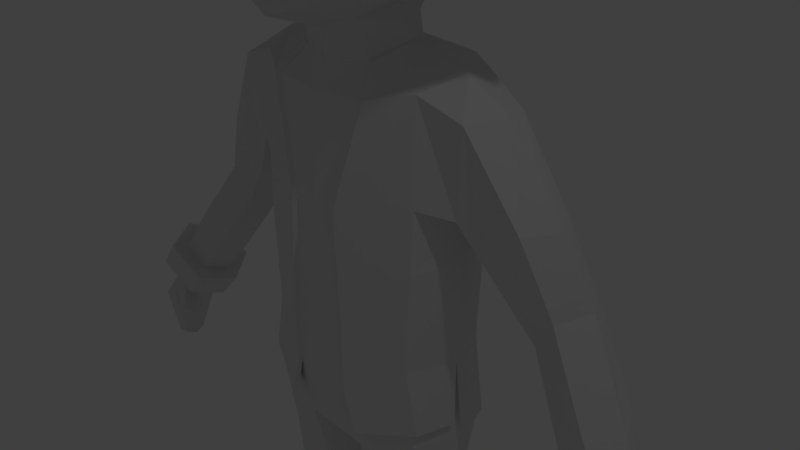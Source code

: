 # Source: character01_m_.blend  (saved by Blender 2.78.0; exported with 4.5.12 LTS)
import bpy
from mathutils import Matrix  # noqa: F401  (used for matrix-valued properties, if any)

bpy.ops.wm.read_factory_settings(use_empty=True)
scene = bpy.context.scene
scene.name = 'Scene'

# ---- collections
col_collection_1 = bpy.data.collections.new('Collection 1'); scene.collection.children.link(col_collection_1)

# ---- world
world_world = bpy.data.worlds.new('World'); scene.world = world_world
world_world.color = (0.05088, 0.05088, 0.05088)
world_world.use_sun_shadow = False
world_world.sun_shadow_jitter_overblur = 0.0
world_world.cycles.sampling_method = 'MANUAL'

# ---- cameras
cam_camera = bpy.data.cameras.new('Camera')
cam_camera.clip_end = 100.0
cam_camera.lens = 35.0
cam_camera.sensor_width = 32.0
cam_camera.sensor_height = 18.0
cam_camera.ortho_scale = 7.314
cam_camera.dof.focus_distance = 0.0
cam_camera.dof.aperture_fstop = 128.0

# ---- lights
light_lamp = bpy.data.lights.new('Lamp', 'POINT')
light_lamp.transmission_factor = 0.0
light_lamp.cutoff_distance = 30.0
light_lamp.energy = 100.0
light_lamp.shadow_buffer_clip_start = 1.001
light_lamp.shadow_soft_size = 0.1
light_lamp.shadow_maximum_resolution = 0.006
light_lamp.use_absolute_resolution = True

# ---- meshes
me_cube = bpy.data.meshes.new('Cube')
me_cube.from_pydata([(0.6905, 1.403, 5.603), (1.609, 0.5771, 5.591), (1.642, -1.005, 5.562), (0.7845, -1.642, 5.543), (0.743, 0.6491, 6.568), (0.7705, -0.8499, 6.493), (0.7034, 1.412, 4.843), (1.735, 0.03527, 4.586), (1.732, -0.06588, 5.624), (1.587, -0.9912, 5.148), (0.5356, -1.672, 5.1), (0.8065, -0.07938, 6.633), (0.6733, 1.191, 6.242), (1.266, 1.098, 5.553), (1.331, 0.5883, 6.228), (1.374, -0.7785, 6.172), (1.314, -1.408, 5.498), (0.7158, -1.455, 6.1), (1.833, -0.1647, 4.867), (1.287, 1.099, 4.842), (1.441, -0.076, 6.285), (1.174, -1.458, 5.118), (1.164, -1.206, 5.957), (1.115, 0.9869, 6.037), (0.7034, 1.361, 4.202), (1.622, 0.418, 4.262), (1.287, 1.008, 4.206), (0.7049, 1.109, 3.704), (1.397, 0.6257, 3.952), (1.241, 0.8288, 3.81), (-0.6905, 1.403, 5.603), (-1.674, 0.5771, 5.591), (-1.804, -0.3995, 5.488), (-0.723, -1.648, 5.523), (-0.743, 0.6491, 6.568), (-0.7705, -0.8499, 6.493), (3.731e-06, 1.64, 5.696), (-0.7034, 1.412, 4.843), (-1.74, 0.03527, 4.586), (-1.732, -0.06588, 5.624), (-1.635, -0.7667, 4.76), (-0.4908, -1.711, 4.989), (3.731e-06, -1.811, 5.594), (3.731e-06, 0.7349, 6.759), (3.731e-06, -0.9356, 6.669), (-0.8065, -0.07938, 6.633), (-0.6733, 1.191, 6.242), (-1.265, 1.098, 5.553), (-1.331, 0.5883, 6.228), (-1.374, -0.7785, 6.172), (-1.314, -1.315, 5.498), (-0.7158, -1.435, 6.128), (3.731e-06, 1.671, 4.848), (-1.791, -0.1523, 4.871), (-0.005816, -1.788, 4.996), (3.731e-06, -0.07938, 6.825), (3.731e-06, 1.347, 6.404), (-1.287, 1.099, 4.842), (-1.441, -0.076, 6.285), (-1.316, -1.328, 5.229), (0.0021, -1.598, 6.25), (-1.164, -1.206, 5.957), (-1.115, 0.9869, 6.037), (-0.7034, 1.361, 4.202), (-1.58, 0.418, 4.262), (3.731e-06, 1.6, 4.184), (-1.287, 1.008, 4.206), (-0.6985, 1.081, 3.704), (-1.361, 0.6257, 3.952), (0.005357, 1.211, 3.614), (-1.167, 0.8065, 3.806), (-0.9501, 1.265, 5.58), (-0.9899, -1.561, 5.512), (-1.009, 0.6217, 6.414), (-1.043, -0.8177, 6.348), (-0.9666, 1.271, 4.842), (-0.9435, -1.524, 5.061), (-1.093, -0.07785, 6.476), (-0.8728, 1.099, 6.149), (-0.9183, -1.333, 6.051), (-0.9666, 1.202, 4.204), (-0.9434, 0.9806, 3.759), (-0.3601, 1.496, 5.647), (-0.3771, -1.709, 5.557), (-0.3875, 0.6901, 6.659), (-0.4018, -0.8909, 6.577), (-0.3668, 1.512, 4.845), (-0.4383, -1.679, 5.188), (-0.4206, -0.07938, 6.725), (-0.3511, 1.266, 6.319), (-0.3733, -1.512, 6.194), (-0.3668, 1.476, 4.194), (-0.3632, 1.165, 3.655), (0.3453, 1.501, 5.649), (0.3615, -1.713, 5.559), (0.3715, 0.692, 6.663), (0.3853, -0.8927, 6.581), (0.3517, 1.516, 4.846), (0.4694, -1.684, 4.955), (0.4033, -0.07938, 6.729), (0.3366, 1.269, 6.323), (0.3579, -1.515, 6.197), (0.3517, 1.481, 4.193), (0.3716, 1.186, 3.653), (1.005, 1.236, 5.576), (1.046, -1.54, 5.509), (1.065, 0.6159, 6.382), (1.1, -0.8109, 6.317), (1.022, 1.241, 4.842), (0.9068, -1.547, 5.04), (1.154, -0.07753, 6.443), (0.915, 1.079, 6.13), (0.9611, -1.31, 6.035), (1.022, 1.168, 4.204), (0.9998, 0.9475, 3.746), (1.517, -1.192, 5.538), (0.7497, -1.073, 6.354), (1.43, -1.168, 5.136), (3.731e-06, -1.185, 6.516), (1.294, -0.9409, 6.09), (-1.725, -0.6905, 5.492), (-0.7497, -1.073, 6.354), (-1.514, -1.014, 4.938), (-1.294, -0.9409, 6.09), (-0.9955, -1.013, 6.235), (-0.391, -1.127, 6.431), (0.3749, -1.129, 6.435), (1.047, -1.001, 6.21), (1.433, 0.8448, 5.571), (0.7072, 0.9276, 6.4), (1.644, 0.5819, 4.863), (3.731e-06, 1.049, 6.576), (1.22, 0.793, 6.13), (1.45, 0.721, 4.233), (1.317, 0.7301, 3.879), (-1.433, 0.8448, 5.571), (-0.7072, 0.9276, 6.4), (-1.684, 0.5819, 4.956), (-1.22, 0.793, 6.13), (-1.429, 0.721, 4.233), (-1.269, 0.7301, 3.879), (-0.9388, 0.8669, 6.278), (-0.3688, 0.9859, 6.485), (0.3536, 0.9885, 6.488), (0.9878, 0.854, 6.252), (1.596, 0.01041, 4.59), (1.454, -0.935, 5.155), (0.5043, -1.531, 5.106), (1.689, -0.1794, 4.862), (1.098, -1.335, 5.134), (1.488, 0.3725, 4.286), (0.6475, 0.9895, 3.771), (1.275, 0.5855, 3.997), (1.142, 0.7365, 3.861), (-1.601, 0.02034, 4.597), (-1.496, -0.7288, 4.769), (-0.4539, -1.571, 4.995), (-1.646, -0.1555, 4.869), (-0.009993, -1.643, 5.001), (-1.212, -1.227, 5.232), (-1.45, 0.3636, 4.298), (-0.6407, 1.016, 3.783), (-1.239, 0.5838, 4.002), (0.003597, 1.138, 3.702), (-1.083, 0.7414, 3.868), (-0.8806, -1.393, 5.072), (-0.8698, 0.9083, 3.819), (-0.4161, -1.536, 5.188), (-0.321, 1.08, 3.714), (0.4386, -1.542, 4.958), (0.3089, 1.084, 3.712), (0.8563, -1.412, 5.052), (0.9236, 0.8728, 3.836), (1.32, -1.078, 5.162), (-1.385, -0.9472, 4.943), (1.194, 0.6655, 3.923), (-1.148, 0.6716, 3.933), (2.449, -2.737, 5.424), (3.902, -0.06488, 5.649), (2.449, 2.607, 5.424), (2.449, -2.737, 5.744), (3.902, -0.06488, 5.968), (2.449, 2.607, 5.744), (1.502, -1.59, 5.806), (2.186, -0.06488, 5.806), (1.502, 1.46, 5.806), (0.778, -0.9215, 7.99), (1.162, -0.06488, 7.99), (0.778, 0.7918, 7.99), (1.325, -0.06488, 7.806), (0.8932, 0.8981, 7.806), (0.8932, -1.028, 7.806), (0.6442, -0.7981, 8.118), (0.9733, -0.06488, 8.118), (0.6442, 0.6684, 8.118), (0.3895, -0.563, 8.245), (0.6131, -0.06488, 8.245), (0.3895, 0.4333, 8.245), (1.522, -1.608, 5.402), (2.215, -0.06488, 5.553), (1.522, 1.479, 5.402), (0.7745, -0.9294, 7.155), (1.162, -0.06488, 7.155), (0.7745, 0.7996, 7.155), (1.395, 1.281, 5.996), (1.395, -1.411, 5.996), (1.999, -0.06488, 5.996), (1.612, -0.06488, 6.931), (1.118, 1.035, 6.931), (1.118, -1.165, 6.931), (1.381, 0.5743, 4.243), (1.573, -0.6605, 5.56), (1.386, -0.6145, 4.138), (0.5992, -1.417, 3.996), (0.6926, -1.503, 5.522), (0.5289, 0.5407, 3.442), (0.5289, -0.5975, 3.255), (1.561, 0.5981, 4.875), (1.659, -0.01868, 5.619), (1.574, -0.6354, 4.843), (1.479, -0.01006, 4.192), (0.6875, -1.469, 4.793), (0.5649, -0.01578, 3.341), (0.5308, 1.078, 3.798), (1.088, 1.052, 4.26), (1.069, -0.6494, 3.581), (1.07, 0.5979, 3.777), (1.259, -1.198, 5.498), (1.095, -1.122, 4.075), (0.5323, -1.235, 3.461), (1.671, -0.01006, 4.871), (1.144, -0.01274, 3.676), (1.253, -1.161, 4.81), (0.9206, -1.048, 3.654), (0.9161, 0.9695, 3.911), (0.4286, -0.8297, -1.385), (0.4895, -0.6405, -2.389), (0.4737, 0.9131, -2.194), (0.549, -0.2363, -6.085), (1.175, -0.2144, -6.095), (1.197, 0.5072, -6.095), (0.6044, 0.5072, -6.095), (1.225, 0.495, -3.899), (0.5783, 0.5434, -3.997), (1.218, -0.3024, -3.901), (0.5448, -0.3982, -3.997), (0.5251, 0.6729, -3.205), (1.302, 0.484, -3.075), (1.547, 0.09274, -2.029), (0.162, 0.1357, -2.419), (1.339, 0.1364, -6.095), (0.365, 0.1353, -6.09), (0.2886, 0.02765, -3.996), (1.444, 0.05688, -3.902), (1.537, 0.06191, -3.078), (0.2242, 0.08621, -3.205), (0.4915, -0.4492, -3.206), (1.353, -0.4958, -2.029), (1.295, -0.3606, -3.077), (0.4806, -0.315, -6.085), (1.238, -0.315, -6.095), (1.237, 0.6115, -6.095), (0.5043, 0.6115, -6.095), (1.441, 0.1348, -6.095), (0.2623, 0.1336, -6.089), (0.4613, -0.315, -6.923), (1.226, -0.315, -6.923), (1.246, 0.1347, -6.923), (0.4407, 0.1337, -6.923), (0.3971, -0.8659, -7.177), (1.286, -0.8529, -7.177), (0.3971, -1.514, -7.284), (1.286, -1.514, -7.281), (0.3971, -1.514, -7.655), (1.286, -1.514, -7.655), (0.3971, -0.783, -7.655), (1.286, -0.7864, -7.655), (0.4613, -0.4008, -7.513), (1.226, -0.414, -7.513), (0.4613, -0.06567, -7.382), (1.226, -0.06, -7.382), (0.4613, 0.02782, -7.382), (1.226, 0.02782, -7.382), (0.4613, 0.02782, -7.656), (1.226, 0.02782, -7.656), (0.4613, 0.6994, -7.656), (1.226, 0.6994, -7.656), (0.4613, 0.6964, -7.286), (1.226, 0.6964, -7.292), (0.5272, 0.6115, -6.923), (1.168, 0.6115, -6.923), (4.259, -0.3718, -1.684), (4.352, 0.1091, -1.676), (4.848, -0.2129, -2.365), (4.572, -0.5796, -2.264), (4.795, 0.2087, -2.388), (4.518, 0.3013, -2.464), (4.389, -0.05456, -2.513), (4.381, -0.5173, -2.361), (4.564, -0.3179, -3.098), (4.465, -0.4813, -3.014), (4.511, -0.1544, -3.014), (4.33, -0.1055, -3.014), (4.296, -0.2647, -3.098), (4.306, -0.4498, -3.014), (4.669, -0.1722, -2.125), (4.584, 0.135, -2.102), (4.306, 0.2268, -2.201), (3.962, -0.3368, -2.162), (4.429, -0.4624, -1.987), (4.218, -0.05557, -2.286), (4.035, -0.1521, -2.048), (4.075, -0.3306, -1.927), (4.226, -0.4191, -1.813), (4.328, -0.1789, -2.4), (4.369, -0.4086, -2.295), (4.463, -0.5152, -2.182), (3.794, -0.6003, -2.301), (4.36, -0.4548, -2.01), (4.2, -0.1538, -2.234), (3.987, -0.4456, -2.089), (4.079, -0.4995, -2.019), (4.141, -0.3531, -2.377), (4.166, -0.4931, -2.313), (4.223, -0.5581, -2.244), (4.161, -0.5213, -2.14), (4.063, -0.3378, -2.276), (3.807, -0.6605, -2.26), (3.858, -0.6904, -2.222), (3.893, -0.6093, -2.42), (3.907, -0.6869, -2.384), (3.938, -0.7229, -2.346), (3.846, -0.6762, -2.335), (3.903, -0.7025, -2.288), (3.85, -0.6008, -2.364), (0.522, -0.4601, 3.017), (0.4655, 0.4206, 3.201), (0.6518, 0.01765, 3.114), (0.4869, 0.4492, 2.905), (1.206, 0.4576, -4.212), (0.5953, 0.4973, -4.292), (0.3253, 0.02392, -4.291), (1.404, 0.04804, -4.214), (0.5603, -0.3757, -4.291), (1.197, -0.2941, -4.214), (1.253, 0.5066, -3.726), (1.246, -0.3272, -3.729), (0.5567, 0.5867, -3.834), (1.482, 0.05743, -3.729), (0.2551, 0.03867, -3.834), (0.5221, -0.4247, -3.835), (0.6676, 0.0484, 2.932), (1.195, -0.4958, -0.9162), (0.7425, -0.6865, 2.427), (0.4304, -0.8297, -0.4105), (0.3516, -0.8297, 1.063), (1.359, 0.6809, -2.026), (3.996, -0.3247, -1.867), (4.428, -0.135, -1.69), (4.044, 0.1918, -1.868), (3.969, -0.05567, -1.969), (0.5219, -0.4126, 2.772), (0.7271, 0.04109, 2.927), (0.8824, 0.0857, 2.886), (0.8741, 0.9166, 2.697), (1.297, 0.7743, 2.56), (1.546, 0.09113, 0.4651), (1.301, -0.5326, 0.4682), (1.487, 0.09957, -0.9158), (1.25, 0.7157, -0.9136), (1.309, 0.7151, 0.4646), (1.24, -0.535, -0.9178), (0.5879, 1.055, -0.412), (0.5824, 1.045, -1.388), (1.342, 0.9863, 1.412), (1.508, 0.1089, 2.742), (1.274, -0.4359, 2.572), (1.551, 0.3236, 0.9773), (1.326, -0.4979, 1.271), (0.5197, 1.112, 1.835), (0.7719, -0.7306, 2.454), (0.4646, -0.8783, -0.4111), (0.3845, -0.8792, 1.064), (0.4803, 0.976, -2.2), (0.4632, -0.8781, -1.386), (1.603, 0.1123, -2.023), (1.404, 0.7207, -2.026), (3.286, -0.2104, -0.9805), (4.395, 0.1479, -1.663), (1.884, -0.363, 2.37), (3.361, 0.5825, -0.9365), (1.878, 0.3109, 0.9486), (3.737, 0.4754, -0.6392), (2.08, 0.1163, 2.404), (3.052, -0.08003, 0.2282), (2.962, -0.04047, 0.361), (2.623, 0.8175, 0.1494), (2.742, 0.8279, 0.002467), (2.791, 0.4394, -0.4227), (2.707, 0.4759, -0.2863), (2.906, 0.7121, 0.5588), (3.0, 0.7239, 0.3693), (3.31, 0.2913, 0.3298), (3.208, 0.33, 0.4785), (2.691, 0.03844, -0.06777), (2.555, -0.1833, 1.281), (2.166, 0.3883, 0.3581), (2.805, 0.2262, 1.321), (1.75, 0.7561, 1.346), (1.871, 0.6134, 2.306), (1.746, -0.2704, 1.212), (2.588, 0.005101, 0.06679), (0.5112, 0.4664, 2.889), (0.5836, -0.4378, 2.762), (2.193, 0.7717, 0.6957), (2.553, 0.6601, 1.261), (2.882, -0.07055, 0.5486), (2.595, 0.4548, -0.1559), (3.127, 0.3059, 0.6517), (2.153, -0.09774, 0.6016), (2.773, 0.0005886, -0.1975), (2.833, 0.7955, -0.1403), (3.114, 0.6884, 0.2217), (3.627, -0.2872, -0.6197), (3.292, 0.2234, -1.195), (3.897, 0.08589, -0.5826), (1.379, -0.4717, -1.773), (1.534, -0.02066, -1.749), (0.6081, -0.7981, -1.99), (1.591, -0.01414, -1.749), (0.6431, -0.8538, -1.993), (1.436, -0.5199, -1.771), (4.26, -0.431, -1.637), (3.697, -0.3146, -1.536), (3.96, -0.3672, -1.886), (4.033, 0.2433, -1.896), (3.96, -0.3672, -1.886), (4.412, -0.1343, -1.632), (4.267, -0.431, -1.665), (3.911, -0.05021, -1.985), (3.814, 0.3432, -1.567), (4.149, 0.2684, -1.364), (4.062, -0.3785, -1.285), (3.632, 0.04743, -1.673), (4.267, -0.05901, -1.218), (3.552, -0.5138, -1.607), (3.79, -0.561, -1.946), (4.653, -0.1696, -1.436), (4.348, -0.6539, -1.559), (4.547, 0.3402, -1.614), (3.966, 0.4848, -1.988), (3.7, -0.03043, -2.13), (3.799, 0.5573, -1.625), (4.332, 0.4455, -1.31), (4.118, -0.6118, -1.199), (3.442, 0.1008, -1.781), (4.464, -0.08532, -1.098), (0.5804, 0.9852, -1.39), (1.428, 0.09274, -0.9167), (1.231, 0.6836, -0.9333), (-0.009772, 3.677, 5.427), (-0.009772, -3.807, 5.605), (-2.468, -2.737, 5.424), (-3.921, -0.06488, 5.649), (-2.468, 2.607, 5.424), (-0.009772, 3.677, 5.743), (-0.009772, -3.807, 5.921), (-2.468, -2.737, 5.744), (-3.921, -0.06488, 5.968), (-2.468, 2.607, 5.744), (-0.009772, 2.092, 5.806), (-0.009772, -2.221, 5.806), (-1.521, -1.59, 5.806), (-2.206, -0.06488, 5.806), (-1.521, 1.46, 5.806), (-0.009772, 1.147, 7.99), (-0.009772, -1.276, 7.99), (-0.7975, -0.9215, 7.99), (-1.182, -0.06488, 7.99), (-0.7975, 0.7918, 7.99), (-1.345, -0.06488, 7.806), (-0.9127, 0.8981, 7.806), (-0.009772, -1.427, 7.806), (-0.9127, -1.028, 7.806), (-0.009772, 1.297, 7.806), (-0.009772, 0.9721, 8.118), (-0.009772, -1.102, 8.118), (-0.6638, -0.7981, 8.118), (-0.9929, -0.06488, 8.118), (-0.6638, 0.6684, 8.118), (-0.009772, 0.6396, 8.245), (-0.009772, -0.7693, 8.245), (-0.4091, -0.563, 8.245), (-0.6326, -0.06488, 8.245), (-0.4091, 0.4333, 8.245), (-0.009772, 2.118, 5.402), (-0.009772, -2.248, 5.506), (-1.542, -1.608, 5.402), (-2.235, -0.06488, 5.553), (-1.542, 1.479, 5.402), (-0.009772, 1.158, 7.155), (-0.009772, -1.287, 7.155), (-0.794, -0.9294, 7.155), (-1.182, -0.06488, 7.155), (-0.794, 0.7996, 7.155), (-1.415, 1.281, 5.996), (-1.415, -1.411, 5.996), (-2.019, -0.06488, 5.996), (-0.009772, -1.968, 5.996), (-0.009772, 1.838, 5.996), (-1.632, -0.06488, 6.931), (-0.009772, -1.62, 6.931), (-0.009772, 1.491, 6.931), (-1.138, 1.035, 6.931), (-1.138, -1.165, 6.931), (-1.381, 0.5743, 4.243), (-1.573, -0.6605, 5.56), (-1.386, -0.6145, 4.138), (-0.5992, -1.417, 3.996), (-0.6926, -1.503, 5.522), (-0.5289, 0.5407, 3.442), (-0.5289, -0.5975, 3.255), (-1.561, 0.5981, 4.875), (-1.659, -0.01868, 5.619), (-1.574, -0.6354, 4.843), (-1.479, -0.01006, 4.192), (-0.6875, -1.469, 4.793), (0.0, -1.691, 5.59), (0.0, -1.604, 3.909), (0.0, 0.6127, 3.277), (-0.5649, -0.01578, 3.341), (0.0, -0.6695, 3.091), (-0.5308, 1.078, 3.798), (-1.088, 1.052, 4.26), (-1.069, -0.6494, 3.581), (-1.07, 0.5979, 3.777), (-1.259, -1.198, 5.498), (-1.095, -1.122, 4.075), (-0.5323, -1.235, 3.461), (-1.671, -0.01006, 4.871), (0.0, -1.668, 4.784), (0.0, 1.218, 3.637), (-1.144, -0.01274, 3.676), (-1.253, -1.161, 4.81), (0.0, -1.356, 3.311), (-0.9206, -1.048, 3.654), (-0.9161, 0.9695, 3.911), (0.0, -0.8283, -1.385), (0.0, -0.8283, -0.4104), (0.0, -0.772, 2.408), (0.0, -0.8283, 1.063), (-0.4286, -0.8297, -1.385), (0.0, 0.9097, -2.204), (0.0, -0.7287, -2.268), (-0.4895, -0.6405, -2.389), (-0.4737, 0.9131, -2.194), (-0.549, -0.2363, -6.085), (-1.175, -0.2144, -6.095), (-1.197, 0.5072, -6.095), (-0.6044, 0.5072, -6.095), (-1.225, 0.495, -3.899), (-0.5783, 0.5434, -3.997), (-1.218, -0.3024, -3.901), (-0.5448, -0.3982, -3.997), (-0.5251, 0.6729, -3.205), (-1.302, 0.484, -3.075), (-1.547, 0.09274, -2.029), (0.0, 0.1357, -2.3), (-0.162, 0.1357, -2.419), (-1.339, 0.1364, -6.095), (-0.365, 0.1353, -6.09), (-0.2886, 0.02765, -3.996), (-1.444, 0.05688, -3.902), (-1.537, 0.06191, -3.078), (-0.2242, 0.08621, -3.205), (-0.4915, -0.4492, -3.206), (-1.353, -0.4958, -2.029), (-1.295, -0.3606, -3.077), (-0.4806, -0.315, -6.085), (-1.238, -0.315, -6.095), (-1.237, 0.6115, -6.095), (-0.5043, 0.6115, -6.095), (-1.441, 0.1348, -6.095), (-0.2623, 0.1336, -6.089), (-0.4613, -0.315, -6.923), (-1.226, -0.315, -6.923), (-1.246, 0.1347, -6.923), (-0.4407, 0.1337, -6.923), (-0.3971, -0.8659, -7.177), (-1.286, -0.8529, -7.177), (-0.3971, -1.514, -7.284), (-1.286, -1.514, -7.281), (-0.3971, -1.514, -7.655), (-1.286, -1.514, -7.655), (-0.3971, -0.783, -7.655), (-1.286, -0.7864, -7.655), (-0.4613, -0.4008, -7.513), (-1.226, -0.414, -7.513), (-0.4613, -0.06567, -7.382), (-1.226, -0.06, -7.382), (-0.4613, 0.02782, -7.382), (-1.226, 0.02782, -7.382), (-0.4613, 0.02782, -7.656), (-1.226, 0.02782, -7.656), (-0.4613, 0.6994, -7.656), (-1.226, 0.6994, -7.656), (-0.4613, 0.6964, -7.286), (-1.226, 0.6964, -7.292), (-0.5272, 0.6115, -6.923), (-1.168, 0.6115, -6.923), (-4.259, -0.3718, -1.684), (-4.352, 0.1091, -1.676), (-4.848, -0.2129, -2.365), (-4.572, -0.5796, -2.264), (-4.795, 0.2087, -2.388), (-4.518, 0.3013, -2.464), (-4.389, -0.05456, -2.513), (-4.381, -0.5173, -2.361), (-4.564, -0.3179, -3.098), (-4.465, -0.4813, -3.014), (-4.511, -0.1544, -3.014), (-4.33, -0.1055, -3.014), (-4.296, -0.2647, -3.098), (-4.306, -0.4498, -3.014), (-4.669, -0.1722, -2.125), (-4.584, 0.135, -2.102), (-4.306, 0.2268, -2.201), (-3.962, -0.3368, -2.162), (-4.429, -0.4624, -1.987), (-4.218, -0.05557, -2.286), (-4.035, -0.1521, -2.048), (-4.075, -0.3306, -1.927), (-4.226, -0.4191, -1.813), (-4.328, -0.1789, -2.4), (-4.369, -0.4086, -2.295), (-4.463, -0.5152, -2.182), (-3.794, -0.6003, -2.301), (-4.36, -0.4548, -2.01), (-4.2, -0.1538, -2.234), (-3.987, -0.4456, -2.089), (-4.079, -0.4995, -2.019), (-4.141, -0.3531, -2.377), (-4.166, -0.4931, -2.313), (-4.223, -0.5581, -2.244), (-4.161, -0.5213, -2.14), (-4.063, -0.3378, -2.276), (-3.807, -0.6605, -2.26), (-3.858, -0.6904, -2.222), (-3.893, -0.6093, -2.42), (-3.907, -0.6869, -2.384), (-3.938, -0.7229, -2.346), (-3.846, -0.6762, -2.335), (-3.903, -0.7025, -2.288), (-3.85, -0.6008, -2.364), (0.0, -0.6414, 3.018), (-0.522, -0.4601, 3.017), (0.0, 0.5607, 3.211), (-0.4655, 0.4206, 3.201), (-0.6518, 0.01765, 3.114), (-0.4869, 0.4492, 2.905), (0.0, -0.5805, 2.766), (-1.206, 0.4576, -4.212), (-0.5953, 0.4973, -4.292), (-0.3253, 0.02392, -4.291), (-1.404, 0.04804, -4.214), (-0.5603, -0.3757, -4.291), (-1.197, -0.2941, -4.214), (-1.253, 0.5066, -3.726), (-1.246, -0.3272, -3.729), (-0.5567, 0.5867, -3.834), (-1.482, 0.05743, -3.729), (-0.2551, 0.03867, -3.834), (-0.5221, -0.4247, -3.835), (-0.6676, 0.0484, 2.932), (-1.195, -0.4958, -0.9162), (-0.7425, -0.6865, 2.427), (-0.4304, -0.8297, -0.4105), (-0.3516, -0.8297, 1.063), (-1.359, 0.6809, -2.026), (-3.996, -0.3247, -1.867), (-4.428, -0.135, -1.69), (-4.044, 0.1918, -1.868), (-3.969, -0.05567, -1.969), (-0.5219, -0.4126, 2.772), (0.0, 0.5884, 2.911), (0.0, 1.056, -0.411), (0.0, 1.048, -1.386), (-0.7271, 0.04109, 2.927), (-0.8824, 0.0857, 2.886), (-0.8741, 0.9166, 2.697), (-1.297, 0.7743, 2.56), (-1.546, 0.09113, 0.4651), (-1.301, -0.5326, 0.4682), (-1.487, 0.09957, -0.9158), (-1.25, 0.7157, -0.9136), (-1.309, 0.7151, 0.4646), (-1.24, -0.535, -0.9178), (-0.5879, 1.055, -0.412), (-0.5824, 1.045, -1.388), (-1.342, 0.9863, 1.412), (-1.508, 0.1089, 2.742), (-1.274, -0.4359, 2.572), (0.0, 1.116, 1.836), (0.0, 0.9558, 2.675), (-1.551, 0.3236, 0.9773), (-1.326, -0.4979, 1.271), (-0.5197, 1.112, 1.835), (-0.7719, -0.7306, 2.454), (-0.4646, -0.8783, -0.4111), (-0.3845, -0.8792, 1.064), (-0.4803, 0.976, -2.2), (-0.4632, -0.8781, -1.386), (-1.603, 0.1123, -2.023), (-1.404, 0.7207, -2.026), (0.0, 0.9776, -2.209), (-3.286, -0.2104, -0.9805), (-4.395, 0.1479, -1.663), (-1.884, -0.363, 2.37), (-3.361, 0.5825, -0.9365), (-1.878, 0.3109, 0.9486), (-3.737, 0.4754, -0.6392), (-2.08, 0.1163, 2.404), (-3.052, -0.08003, 0.2282), (-2.962, -0.04047, 0.361), (-2.623, 0.8175, 0.1494), (-2.742, 0.8279, 0.002467), (-2.791, 0.4394, -0.4227), (-2.707, 0.4759, -0.2863), (-2.906, 0.7121, 0.5588), (-3.0, 0.7239, 0.3693), (-3.31, 0.2913, 0.3298), (-3.208, 0.33, 0.4785), (-2.691, 0.03844, -0.06777), (-2.555, -0.1833, 1.281), (-2.166, 0.3883, 0.3581), (-2.805, 0.2262, 1.321), (-1.75, 0.7561, 1.346), (-1.871, 0.6134, 2.306), (-1.746, -0.2704, 1.212), (-2.588, 0.005101, 0.06679), (-0.5112, 0.4664, 2.889), (-0.5836, -0.4378, 2.762), (0.0, 0.6118, 2.894), (-2.193, 0.7717, 0.6957), (-2.553, 0.6601, 1.261), (-2.882, -0.07055, 0.5486), (-2.595, 0.4548, -0.1559), (-3.127, 0.3059, 0.6517), (-2.153, -0.09774, 0.6016), (-2.773, 0.0005886, -0.1975), (-2.833, 0.7955, -0.1403), (-3.114, 0.6884, 0.2217), (-3.627, -0.2872, -0.6197), (-3.292, 0.2234, -1.195), (-3.897, 0.08589, -0.5826), (-1.379, -0.4717, -1.773), (-1.534, -0.02066, -1.749), (-0.6081, -0.7981, -1.99), (-1.591, -0.01414, -1.749), (-0.6431, -0.8538, -1.993), (-1.436, -0.5199, -1.771), (-4.26, -0.431, -1.637), (-3.697, -0.3146, -1.536), (-3.96, -0.3672, -1.886), (-4.033, 0.2433, -1.896), (-3.96, -0.3672, -1.886), (-4.412, -0.1343, -1.632), (-4.267, -0.431, -1.665), (-3.911, -0.05021, -1.985), (-3.814, 0.3432, -1.567), (-4.149, 0.2684, -1.364), (-4.062, -0.3785, -1.285), (-3.632, 0.04743, -1.673), (-4.267, -0.05901, -1.218), (-3.552, -0.5138, -1.607), (-3.79, -0.561, -1.946), (-4.653, -0.1696, -1.436), (-4.348, -0.6539, -1.559), (-4.547, 0.3402, -1.614), (-3.966, 0.4848, -1.988), (-3.7, -0.03043, -2.13), (-3.799, 0.5573, -1.625), (-4.332, 0.4455, -1.31), (-4.118, -0.6118, -1.199), (-3.442, 0.1008, -1.781), (-4.464, -0.08532, -1.098), (-0.5804, 0.9852, -1.39), (-1.428, 0.09274, -0.9167), (-1.231, 0.6836, -0.9333), (0.0, 0.9928, -1.388)], [(352, 371), (369, 459), (373, 457), (686, 789), (674, 696), (694, 788), (698, 786)], [(93, 97, 52, 36), (93, 36, 56, 100), (104, 111, 23, 13), (104, 13, 19, 108), (1, 8, 18, 7), (128, 130, 19, 13), (128, 13, 23, 132), (1, 14, 20, 8), (2, 9, 18, 8), (2, 8, 20, 15), (115, 119, 22, 16), (115, 16, 21, 117), (94, 42, 54, 98), (105, 109, 21, 16), (105, 16, 22, 112), (94, 101, 60, 42), (95, 43, 55, 99), (110, 20, 14, 106), (144, 132, 23, 111), (143, 100, 56, 131), (96, 99, 55, 44), (126, 118, 60, 101), (127, 112, 22, 119), (107, 110, 11, 5), (130, 7, 25, 133), (108, 19, 26, 113), (97, 6, 24, 102), (133, 25, 28, 134), (113, 26, 29, 114), (102, 24, 27, 103), (82, 36, 52, 86), (82, 89, 56, 36), (71, 47, 62, 78), (71, 75, 57, 47), (31, 38, 53, 39), (135, 47, 57, 137), (135, 138, 62, 47), (31, 39, 58, 48), (32, 39, 53, 40), (32, 49, 58, 39), (120, 50, 61, 123), (120, 122, 59, 50), (83, 87, 54, 42), (72, 50, 59, 76), (72, 79, 61, 50), (83, 42, 60, 90), (84, 88, 55, 43), (77, 73, 48, 58), (141, 78, 62, 138), (142, 131, 56, 89), (85, 44, 55, 88), (125, 90, 60, 118), (124, 123, 61, 79), (74, 35, 45, 77), (137, 139, 64, 38), (75, 80, 66, 57), (86, 91, 63, 37), (139, 140, 68, 64), (80, 81, 70, 66), (91, 92, 67, 63), (63, 67, 81, 80), (37, 63, 80, 75), (49, 74, 77, 58), (121, 124, 79, 51), (136, 46, 78, 141), (45, 34, 73, 77), (33, 51, 79, 72), (33, 72, 76, 41), (30, 37, 75, 71), (30, 71, 78, 46), (65, 69, 92, 91), (52, 65, 91, 86), (121, 51, 90, 125), (35, 85, 88, 45), (136, 142, 89, 46), (34, 45, 88, 84), (33, 83, 90, 51), (33, 41, 87, 83), (30, 46, 89, 82), (30, 82, 86, 37), (65, 102, 103, 69), (52, 97, 102, 65), (116, 126, 101, 17), (5, 11, 99, 96), (129, 12, 100, 143), (4, 95, 99, 11), (3, 17, 101, 94), (3, 94, 98, 10), (0, 93, 100, 12), (0, 6, 97, 93), (24, 113, 114, 27), (6, 108, 113, 24), (15, 20, 110, 107), (116, 17, 112, 127), (129, 144, 111, 12), (11, 110, 106, 4), (3, 105, 112, 17), (3, 10, 109, 105), (0, 104, 108, 6), (0, 12, 111, 104), (5, 116, 127, 107), (5, 96, 126, 116), (35, 121, 125, 85), (35, 74, 124, 121), (74, 49, 123, 124), (85, 125, 118, 44), (32, 40, 122, 120), (32, 120, 123, 49), (107, 127, 119, 15), (96, 44, 118, 126), (2, 115, 117, 9), (2, 15, 119, 115), (4, 106, 144, 129), (4, 129, 143, 95), (34, 84, 142, 136), (34, 136, 141, 73), (66, 70, 140, 139), (57, 66, 139, 137), (84, 43, 131, 142), (73, 141, 138, 48), (31, 48, 138, 135), (31, 135, 137, 38), (26, 133, 134, 29), (19, 130, 133, 26), (95, 143, 131, 43), (106, 14, 132, 144), (1, 128, 132, 14), (1, 7, 130, 128), (76, 165, 156, 41), (18, 148, 145, 7), (117, 173, 146, 9), (114, 172, 151, 27), (38, 154, 157, 53), (54, 158, 169, 98), (92, 168, 161, 67), (28, 152, 175, 134), (81, 166, 164, 70), (9, 146, 148, 18), (70, 164, 176, 140), (7, 145, 150, 25), (67, 161, 166, 81), (53, 157, 155, 40), (21, 149, 173, 117), (68, 162, 160, 64), (40, 155, 174, 122), (122, 174, 159, 59), (98, 169, 147, 10), (103, 170, 163, 69), (41, 156, 167, 87), (109, 171, 149, 21), (87, 167, 158, 54), (59, 159, 165, 76), (27, 151, 170, 103), (140, 176, 162, 68), (10, 147, 171, 109), (29, 153, 172, 114), (134, 175, 153, 29), (25, 150, 152, 28), (69, 163, 168, 92), (64, 160, 154, 38), (179, 182, 181, 178), (177, 180, 466, 461), (460, 465, 182, 179), (178, 181, 180, 177), (180, 183, 471, 466), (465, 470, 185, 182), (181, 184, 183, 180), (182, 185, 184, 181), (190, 188, 187, 189), (191, 186, 476, 482), (484, 475, 188, 190), (189, 187, 186, 191), (207, 189, 191, 209), (512, 484, 190, 208), (209, 191, 482, 511), (208, 190, 189, 207), (187, 193, 192, 186), (188, 194, 193, 187), (186, 192, 486, 476), (475, 485, 194, 188), (194, 197, 196, 193), (192, 195, 491, 486), (485, 490, 197, 194), (193, 196, 195, 192), (195, 196, 197, 490, 491), (178, 199, 200, 179), (461, 496, 198, 177), (179, 200, 495, 460), (177, 198, 199, 178), (199, 202, 203, 200), (496, 501, 201, 198), (200, 203, 500, 495), (198, 201, 202, 199), (201, 501, 500, 203, 202), (185, 204, 206, 184), (183, 205, 508, 471), (470, 509, 204, 185), (184, 206, 205, 183), (204, 208, 207, 206), (205, 209, 511, 508), (509, 512, 208, 204), (206, 207, 209, 205), (210, 217, 230, 220), (210, 220, 231, 226), (210, 226, 234, 224), (211, 219, 230, 218), (211, 227, 232, 219), (212, 220, 230, 219), (212, 219, 232, 228), (212, 228, 233, 225), (212, 225, 231, 220), (213, 221, 540, 528), (213, 528, 544, 229), (213, 229, 233, 228), (213, 228, 232, 221), (214, 527, 540, 221), (214, 221, 232, 227), (216, 335, 337, 222), (215, 529, 541, 223), (215, 223, 234, 226), (215, 226, 231, 222), (531, 654, 335, 216), (216, 222, 231, 225), (216, 225, 233, 229), (216, 229, 544, 531), (660, 361, 335, 654), (235, 354, 548, 547), (548, 354, 355, 550), (550, 355, 353, 549), (340, 339, 240, 241), (567, 249, 236, 553), (235, 547, 553, 236), (239, 238, 259, 260), (342, 344, 239, 250), (341, 340, 241, 251), (344, 343, 238, 239), (346, 350, 245, 244), (349, 347, 243, 252), (348, 346, 244, 253), (347, 345, 242, 243), (237, 356, 247, 246), (248, 257, 258, 254), (249, 237, 246, 255), (257, 236, 256, 258), (236, 249, 255, 256), (356, 248, 254, 247), (345, 348, 253, 242), (350, 349, 252, 245), (343, 341, 251, 238), (339, 342, 250, 240), (250, 239, 260, 263), (552, 237, 249, 567), (351, 338, 336, 337), (238, 251, 264, 259), (251, 241, 262, 264), (240, 250, 263, 261), (241, 240, 261, 262), (263, 260, 266, 267), (262, 261, 290, 289), (264, 262, 289, 268), (260, 259, 265, 266), (259, 264, 268, 265), (261, 263, 267, 290), (266, 265, 269, 270), (270, 269, 271, 272), (272, 271, 273, 274), (274, 273, 275, 276), (276, 275, 277, 278), (278, 277, 279, 280), (280, 279, 281, 282), (282, 281, 283, 284), (284, 283, 285, 286), (286, 285, 287, 288), (288, 287, 289, 290), (272, 274, 276, 270), (270, 276, 278, 280, 266), (266, 280, 282, 267), (288, 290, 267, 282), (284, 286, 288, 282), (269, 275, 273, 271), (265, 279, 277, 275, 269), (268, 281, 279, 265), (287, 281, 268, 289), (281, 287, 285, 283), (307, 306, 295, 296), (306, 305, 293, 295), (297, 296, 302, 303), (294, 298, 304, 300), (297, 298, 315, 314), (310, 307, 296, 297), (298, 294, 316, 315), (305, 309, 294, 293), (303, 302, 301, 299), (304, 303, 299, 300), (298, 297, 303, 304), (293, 294, 300, 299), (295, 293, 299, 301), (296, 295, 301, 302), (358, 291, 309, 305), (294, 309, 318, 316), (435, 450, 449, 388), (309, 291, 313, 318), (316, 318, 325, 324), (313, 312, 320, 321), (315, 316, 324, 323), (318, 313, 321, 325), (360, 310, 319, 311), (291, 357, 312, 313), (310, 297, 314, 319), (435, 388, 292, 359), (325, 321, 328, 333), (326, 322, 329, 334), (320, 308, 317, 327), (322, 323, 330, 329), (311, 319, 326, 308), (314, 315, 323, 322), (312, 311, 308, 320), (319, 314, 322, 326), (333, 332, 330, 331), (332, 334, 329, 330), (327, 317, 334, 332), (328, 327, 332, 333), (323, 324, 331, 330), (321, 320, 327, 328), (324, 325, 333, 331), (308, 326, 334, 317), (338, 684, 656, 336), (361, 351, 337, 335), (549, 353, 361, 660), (222, 337, 336, 215), (215, 336, 656, 529), (307, 359, 292, 306), (357, 291, 438, 436), (435, 359, 360, 439), (242, 253, 342, 339), (245, 252, 341, 343), (244, 245, 343, 344), (252, 243, 340, 341), (253, 244, 344, 342), (243, 242, 339, 340), (256, 255, 349, 350), (247, 254, 348, 345), (246, 247, 345, 347), (254, 258, 346, 348), (255, 246, 347, 349), (258, 256, 350, 346), (355, 354, 381, 382), (310, 360, 359, 307), (338, 351, 362, 412), (353, 355, 382, 380), (684, 338, 412, 742), (351, 361, 413, 362), (354, 235, 384, 381), (352, 458, 427, 426), (361, 353, 380, 413), (368, 371, 431, 429), (379, 702, 703, 364), (368, 366, 367, 371), (382, 378, 376, 380), (373, 372, 370, 369), (373, 369, 386, 383), (366, 370, 374, 377), (381, 367, 378, 382), (372, 685, 702, 379), (370, 372, 379, 374), (686, 373, 383, 714), (371, 367, 381, 384), (686, 685, 372, 373), (375, 363, 380, 376), (374, 379, 364, 365), (369, 368, 385, 386), (365, 364, 363, 375), (367, 366, 377, 378), (439, 360, 357, 436), (369, 370, 366, 368), (400, 418, 403, 401), (418, 416, 395, 403), (396, 400, 401, 397), (411, 417, 399, 404), (416, 411, 404, 395), (417, 396, 397, 399), (377, 374, 408, 391), (376, 378, 410, 389), (378, 377, 391, 410), (374, 365, 409, 408), (375, 376, 389, 393), (365, 375, 393, 409), (380, 363, 362, 413), (364, 703, 742, 412), (363, 364, 412, 362), (391, 408, 414, 406), (389, 410, 419, 405), (410, 391, 406, 419), (408, 409, 415, 414), (393, 389, 405, 407), (409, 393, 407, 415), (422, 402, 425, 392), (402, 394, 423, 425), (421, 422, 392, 390), (420, 398, 424, 387), (394, 420, 387, 423), (398, 421, 390, 424), (406, 414, 396, 417), (405, 419, 411, 416), (419, 406, 417, 411), (414, 415, 400, 396), (407, 405, 416, 418), (415, 407, 418, 400), (399, 397, 421, 398), (395, 404, 420, 394), (404, 399, 398, 420), (397, 401, 422, 421), (403, 395, 394, 402), (401, 403, 402, 422), (426, 427, 429, 431), (428, 426, 431, 430), (368, 429, 427, 458), (385, 368, 458, 248), (371, 384, 430, 431), (235, 352, 426, 428), (385, 248, 356, 386), (237, 383, 386, 356), (384, 235, 428, 430), (552, 714, 383, 237), (390, 392, 441, 440), (425, 423, 442, 444), (392, 425, 444, 441), (387, 424, 443, 433), (423, 387, 433, 442), (424, 390, 440, 443), (311, 312, 357, 360), (306, 292, 358, 305), (291, 358, 437, 438), (388, 437, 358, 292), (441, 444, 456, 453), (435, 439, 451, 450), (438, 437, 447, 448), (437, 388, 449, 447), (455, 452, 450, 451), (454, 445, 446, 448), (445, 455, 451, 446), (452, 453, 449, 450), (456, 454, 448, 447), (453, 456, 447, 449), (436, 438, 448, 446), (439, 436, 446, 451), (443, 440, 452, 455), (440, 441, 453, 452), (356, 237, 457, 459), (459, 458, 248, 356), (552, 789, 457, 237), (433, 443, 455, 445), (442, 433, 445, 454), (444, 442, 454, 456), (257, 352, 235, 236), (248, 458, 352, 257), (464, 463, 468, 469), (462, 461, 466, 467), (460, 464, 469, 465), (463, 462, 467, 468), (467, 466, 471, 472), (465, 469, 474, 470), (468, 467, 472, 473), (469, 468, 473, 474), (481, 480, 478, 479), (483, 482, 476, 477), (484, 481, 479, 475), (480, 483, 477, 478), (510, 514, 483, 480), (512, 513, 481, 484), (514, 511, 482, 483), (513, 510, 480, 481), (478, 477, 487, 488), (479, 478, 488, 489), (477, 476, 486, 487), (475, 479, 489, 485), (489, 488, 493, 494), (487, 486, 491, 492), (485, 489, 494, 490), (488, 487, 492, 493), (492, 491, 490, 494, 493), (463, 464, 499, 498), (461, 462, 497, 496), (464, 460, 495, 499), (462, 463, 498, 497), (498, 499, 504, 503), (496, 497, 502, 501), (499, 495, 500, 504), (497, 498, 503, 502), (502, 503, 504, 500, 501), (474, 473, 507, 505), (472, 471, 508, 506), (470, 474, 505, 509), (473, 472, 506, 507), (505, 507, 510, 513), (506, 508, 511, 514), (509, 505, 513, 512), (507, 506, 514, 510), (515, 525, 539, 522), (515, 535, 542, 525), (515, 533, 546, 535), (516, 523, 539, 524), (516, 524, 543, 536), (517, 524, 539, 525), (517, 537, 543, 524), (517, 534, 545, 537), (517, 525, 542, 534), (518, 528, 540, 526), (518, 538, 544, 528), (518, 537, 545, 538), (518, 526, 543, 537), (519, 526, 540, 527), (519, 536, 543, 526), (521, 530, 658, 655), (520, 532, 541, 529), (520, 535, 546, 532), (520, 530, 542, 535), (531, 521, 655, 654), (521, 534, 542, 530), (521, 538, 545, 534), (521, 531, 544, 538), (660, 654, 655, 683), (551, 547, 548, 676), (548, 550, 677, 676), (550, 549, 675, 677), (662, 559, 558, 661), (567, 553, 554, 568), (551, 554, 553, 547), (557, 579, 578, 556), (664, 569, 557, 666), (663, 570, 559, 662), (666, 557, 556, 665), (668, 562, 563, 672), (671, 571, 561, 669), (670, 572, 562, 668), (669, 561, 560, 667), (555, 564, 565, 678), (566, 573, 577, 576), (568, 574, 564, 555), (576, 577, 575, 554), (554, 575, 574, 568), (678, 565, 573, 566), (667, 560, 572, 670), (672, 563, 571, 671), (665, 556, 570, 663), (661, 558, 569, 664), (569, 582, 579, 557), (552, 567, 568, 555), (673, 658, 657, 659), (556, 578, 583, 570), (570, 583, 581, 559), (558, 580, 582, 569), (559, 581, 580, 558), (582, 586, 585, 579), (581, 608, 609, 580), (583, 587, 608, 581), (579, 585, 584, 578), (578, 584, 587, 583), (580, 609, 586, 582), (585, 589, 588, 584), (589, 591, 590, 588), (591, 593, 592, 590), (593, 595, 594, 592), (595, 597, 596, 594), (597, 599, 598, 596), (599, 601, 600, 598), (601, 603, 602, 600), (603, 605, 604, 602), (605, 607, 606, 604), (607, 609, 608, 606), (591, 589, 595, 593), (589, 585, 599, 597, 595), (585, 586, 601, 599), (607, 601, 586, 609), (603, 601, 607, 605), (588, 590, 592, 594), (584, 588, 594, 596, 598), (587, 584, 598, 600), (606, 608, 587, 600), (600, 602, 604, 606), (626, 615, 614, 625), (625, 614, 612, 624), (616, 622, 621, 615), (613, 619, 623, 617), (616, 633, 634, 617), (629, 616, 615, 626), (617, 634, 635, 613), (624, 612, 613, 628), (622, 618, 620, 621), (623, 619, 618, 622), (617, 623, 622, 616), (612, 618, 619, 613), (614, 620, 618, 612), (615, 621, 620, 614), (680, 624, 628, 610), (613, 635, 637, 628), (764, 716, 778, 779), (628, 637, 632, 610), (635, 643, 644, 637), (632, 640, 639, 631), (634, 642, 643, 635), (637, 644, 640, 632), (682, 630, 638, 629), (610, 632, 631, 679), (629, 638, 633, 616), (764, 681, 611, 716), (644, 652, 647, 640), (645, 653, 648, 641), (639, 646, 636, 627), (641, 648, 649, 642), (630, 627, 645, 638), (633, 641, 642, 634), (631, 639, 627, 630), (638, 645, 641, 633), (652, 650, 649, 651), (651, 649, 648, 653), (646, 651, 653, 636), (647, 652, 651, 646), (642, 649, 650, 643), (640, 647, 646, 639), (643, 650, 652, 644), (627, 636, 653, 645), (659, 657, 656, 684), (683, 655, 658, 673), (549, 660, 683, 675), (530, 520, 657, 658), (520, 529, 656, 657), (626, 625, 611, 681), (679, 765, 767, 610), (764, 768, 682, 681), (560, 661, 664, 572), (563, 665, 663, 571), (562, 666, 665, 563), (571, 663, 662, 561), (572, 664, 666, 562), (561, 662, 661, 560), (575, 672, 671, 574), (565, 667, 670, 573), (564, 669, 667, 565), (573, 670, 668, 577), (574, 671, 669, 564), (577, 668, 672, 575), (677, 709, 708, 676), (629, 626, 681, 682), (659, 740, 687, 673), (675, 707, 709, 677), (684, 742, 740, 659), (673, 687, 741, 683), (676, 708, 711, 551), (674, 755, 756, 787), (683, 741, 707, 675), (693, 758, 760, 696), (706, 689, 703, 702), (693, 696, 692, 691), (709, 707, 701, 705), (698, 694, 695, 697), (698, 710, 713, 694), (691, 704, 699, 695), (708, 709, 705, 692), (697, 706, 702, 685), (695, 699, 706, 697), (686, 714, 710, 698), (696, 711, 708, 692), (686, 698, 697, 685), (700, 701, 707, 688), (699, 690, 689, 706), (694, 713, 712, 693), (690, 700, 688, 689), (692, 705, 704, 691), (768, 765, 679, 682), (694, 693, 691, 695), (728, 729, 731, 747), (747, 731, 723, 745), (724, 725, 729, 728), (739, 732, 727, 746), (745, 723, 732, 739), (746, 727, 725, 724), (704, 719, 736, 699), (701, 717, 738, 705), (705, 738, 719, 704), (699, 736, 737, 690), (700, 721, 717, 701), (690, 737, 721, 700), (707, 741, 687, 688), (689, 740, 742, 703), (688, 687, 740, 689), (719, 734, 743, 736), (717, 733, 748, 738), (738, 748, 734, 719), (736, 743, 744, 737), (721, 735, 733, 717), (737, 744, 735, 721), (751, 720, 754, 730), (730, 754, 752, 722), (750, 718, 720, 751), (749, 715, 753, 726), (722, 752, 715, 749), (726, 753, 718, 750), (734, 746, 724, 743), (733, 745, 739, 748), (748, 739, 746, 734), (743, 724, 728, 744), (735, 747, 745, 733), (744, 728, 747, 735), (727, 726, 750, 725), (723, 722, 749, 732), (732, 749, 726, 727), (725, 750, 751, 729), (731, 730, 722, 723), (729, 751, 730, 731), (755, 760, 758, 756), (757, 759, 760, 755), (693, 787, 756, 758), (712, 566, 787, 693), (696, 760, 759, 711), (551, 757, 755, 674), (712, 713, 678, 566), (555, 678, 713, 710), (711, 759, 757, 551), (552, 555, 710, 714), (718, 769, 770, 720), (754, 773, 771, 752), (720, 770, 773, 754), (715, 762, 772, 753), (752, 771, 762, 715), (753, 772, 769, 718), (630, 682, 679, 631), (625, 624, 680, 611), (610, 767, 766, 680), (716, 611, 680, 766), (770, 782, 785, 773), (764, 779, 780, 768), (767, 777, 776, 766), (766, 776, 778, 716), (784, 780, 779, 781), (783, 777, 775, 774), (774, 775, 780, 784), (781, 779, 778, 782), (785, 776, 777, 783), (782, 778, 776, 785), (765, 775, 777, 767), (768, 780, 775, 765), (772, 784, 781, 769), (769, 781, 782, 770), (678, 788, 786, 555), (788, 678, 566, 787), (552, 555, 786, 789), (762, 774, 784, 772), (771, 783, 774, 762), (773, 785, 783, 771), (576, 554, 551, 674), (566, 576, 674, 787)])
_uv = me_cube.uv_layers.new(name='UVMap')
_uv.uv.foreach_set('vector', [0.7955, 0.5543, 0.8242, 0.5542, 0.8226, 0.5695, 0.7939, 0.5653, 0.7955, 0.5543, 0.7939, 0.5653, 0.7744, 0.5623, 0.7758, 0.5536, 0.7945, 0.5317, 0.7777, 0.5368, 0.7781, 0.5299, 0.7922, 0.5221, 0.7945, 0.5317, 0.7922, 0.5221, 0.8174, 0.5114, 0.8212, 0.5241, 0.779, 0.5041, 0.7584, 0.49, 0.7762, 0.4536, 0.7978, 0.4485, 0.7866, 0.513, 0.8039, 0.4849, 0.8174, 0.5114, 0.7922, 0.5221, 0.7866, 0.513, 0.7922, 0.5221, 0.7781, 0.5299, 0.7722, 0.526, 0.779, 0.5041, 0.7658, 0.5224, 0.7487, 0.5135, 0.7584, 0.49, 0.7202, 0.4811, 0.717, 0.4585, 0.7762, 0.4536, 0.7584, 0.49, 0.7202, 0.4811, 0.7584, 0.49, 0.7487, 0.5135, 0.7274, 0.5066, 0.7105, 0.4819, 0.7204, 0.5055, 0.7085, 0.5042, 0.6975, 0.4853, 0.7105, 0.4819, 0.6975, 0.4853, 0.6803, 0.4728, 0.7021, 0.4608, 0.6676, 0.52, 0.6601, 0.5382, 0.63, 0.5266, 0.6385, 0.5017, 0.6866, 0.4937, 0.6649, 0.4801, 0.6803, 0.4728, 0.6975, 0.4853, 0.6866, 0.4937, 0.6975, 0.4853, 0.7085, 0.5042, 0.703, 0.5117, 0.6676, 0.52, 0.6925, 0.533, 0.6886, 0.5454, 0.6601, 0.5382, 0.7591, 0.55, 0.7577, 0.5595, 0.7371, 0.5558, 0.7394, 0.5448, 0.7455, 0.5228, 0.7487, 0.5135, 0.7658, 0.5224, 0.7636, 0.5307, 0.7709, 0.5336, 0.7722, 0.526, 0.7781, 0.5299, 0.7777, 0.5368, 0.7677, 0.5518, 0.7758, 0.5536, 0.7744, 0.5623, 0.7663, 0.5609, 0.716, 0.5393, 0.7394, 0.5448, 0.7371, 0.5558, 0.7129, 0.551, 0.7075, 0.537, 0.7041, 0.5491, 0.6886, 0.5454, 0.6925, 0.533, 0.7161, 0.5143, 0.703, 0.5117, 0.7085, 0.5042, 0.7204, 0.5055, 0.7235, 0.5162, 0.7455, 0.5228, 0.7423, 0.5336, 0.72, 0.5277, 0.8039, 0.4849, 0.7978, 0.4485, 0.8319, 0.4605, 0.8415, 0.4814, 0.8212, 0.5241, 0.8174, 0.5114, 0.8473, 0.4995, 0.8517, 0.516, 0.8242, 0.5542, 0.8237, 0.5392, 0.8539, 0.5359, 0.8543, 0.5552, 0.8415, 0.4814, 0.8319, 0.4605, 0.8593, 0.4732, 0.8663, 0.4806, 0.8517, 0.516, 0.8473, 0.4995, 0.8711, 0.4886, 0.8816, 0.5043, 0.8543, 0.5552, 0.8539, 0.5359, 0.8879, 0.528, 0.8922, 0.5523, 0.7921, 0.5769, 0.7939, 0.5653, 0.8226, 0.5695, 0.8197, 0.5853, 0.7921, 0.5769, 0.7729, 0.5713, 0.7744, 0.5623, 0.7939, 0.5653, 0.7852, 0.5963, 0.7791, 0.6068, 0.7676, 0.5947, 0.7697, 0.5865, 0.7852, 0.5963, 0.8099, 0.611, 0.8012, 0.625, 0.7791, 0.6068, 0.7592, 0.6216, 0.7636, 0.6848, 0.7399, 0.6774, 0.7354, 0.6283, 0.7706, 0.6141, 0.7791, 0.6068, 0.8012, 0.625, 0.7766, 0.6449, 0.7706, 0.6141, 0.7606, 0.5967, 0.7676, 0.5947, 0.7791, 0.6068, 0.7592, 0.6216, 0.7354, 0.6283, 0.733, 0.6007, 0.753, 0.5983, 0.7208, 0.6362, 0.7354, 0.6283, 0.7399, 0.6774, 0.6921, 0.6719, 0.7208, 0.6362, 0.7095, 0.5995, 0.733, 0.6007, 0.7354, 0.6283, 0.7059, 0.6318, 0.6714, 0.6116, 0.6886, 0.5946, 0.7018, 0.5985, 0.7059, 0.6318, 0.6746, 0.6587, 0.6589, 0.627, 0.6714, 0.6116, 0.6547, 0.558, 0.6243, 0.5653, 0.63, 0.5266, 0.6601, 0.5382, 0.6597, 0.592, 0.6714, 0.6116, 0.6589, 0.627, 0.6317, 0.605, 0.6597, 0.592, 0.6862, 0.5823, 0.6886, 0.5946, 0.6714, 0.6116, 0.6547, 0.558, 0.6601, 0.5382, 0.6886, 0.5454, 0.6862, 0.5592, 0.7558, 0.5693, 0.7352, 0.5675, 0.7371, 0.5558, 0.7577, 0.5595, 0.7333, 0.5883, 0.7536, 0.5874, 0.753, 0.5983, 0.733, 0.6007, 0.7619, 0.5871, 0.7697, 0.5865, 0.7676, 0.5947, 0.7606, 0.5967, 0.7645, 0.5705, 0.7663, 0.5609, 0.7744, 0.5623, 0.7729, 0.5713, 0.711, 0.5636, 0.7129, 0.551, 0.7371, 0.5558, 0.7352, 0.5675, 0.702, 0.5623, 0.6862, 0.5592, 0.6886, 0.5454, 0.7041, 0.5491, 0.7008, 0.5852, 0.7018, 0.5985, 0.6886, 0.5946, 0.6862, 0.5823, 0.7092, 0.5862, 0.7101, 0.5758, 0.734, 0.5787, 0.7333, 0.5883, 0.7766, 0.6449, 0.8187, 0.6613, 0.8048, 0.6806, 0.7636, 0.6848, 0.8099, 0.611, 0.8381, 0.6264, 0.8282, 0.6447, 0.8012, 0.625, 0.8197, 0.5853, 0.8492, 0.5927, 0.844, 0.6107, 0.8152, 0.5993, 0.8187, 0.6613, 0.8444, 0.6668, 0.8352, 0.673, 0.8048, 0.6806, 0.8381, 0.6264, 0.8652, 0.6446, 0.8524, 0.6608, 0.8282, 0.6447, 0.8492, 0.5927, 0.8866, 0.6044, 0.8761, 0.6281, 0.844, 0.6107, 0.844, 0.6107, 0.8761, 0.6281, 0.8652, 0.6446, 0.8381, 0.6264, 0.8152, 0.5993, 0.844, 0.6107, 0.8381, 0.6264, 0.8099, 0.611, 0.7095, 0.5995, 0.7092, 0.5862, 0.7333, 0.5883, 0.733, 0.6007, 0.7012, 0.5751, 0.7008, 0.5852, 0.6862, 0.5823, 0.6854, 0.5726, 0.7628, 0.5797, 0.7711, 0.58, 0.7697, 0.5865, 0.7619, 0.5871, 0.734, 0.5787, 0.7541, 0.5789, 0.7536, 0.5874, 0.7333, 0.5883, 0.6553, 0.5758, 0.6854, 0.5726, 0.6862, 0.5823, 0.6597, 0.592, 0.6553, 0.5758, 0.6597, 0.592, 0.6317, 0.605, 0.6195, 0.5772, 0.7893, 0.5875, 0.8152, 0.5993, 0.8099, 0.611, 0.7852, 0.5963, 0.7893, 0.5875, 0.7852, 0.5963, 0.7697, 0.5865, 0.7711, 0.58, 0.8514, 0.5735, 0.892, 0.5783, 0.8866, 0.6044, 0.8492, 0.5927, 0.8226, 0.5695, 0.8514, 0.5735, 0.8492, 0.5927, 0.8197, 0.5853, 0.7012, 0.5751, 0.6854, 0.5726, 0.6862, 0.5592, 0.702, 0.5623, 0.7101, 0.5758, 0.711, 0.5636, 0.7352, 0.5675, 0.734, 0.5787, 0.7628, 0.5797, 0.7645, 0.5705, 0.7729, 0.5713, 0.7711, 0.58, 0.7541, 0.5789, 0.734, 0.5787, 0.7352, 0.5675, 0.7558, 0.5693, 0.6553, 0.5758, 0.6547, 0.558, 0.6862, 0.5592, 0.6854, 0.5726, 0.6553, 0.5758, 0.6195, 0.5772, 0.6243, 0.5653, 0.6547, 0.558, 0.7893, 0.5875, 0.7711, 0.58, 0.7729, 0.5713, 0.7921, 0.5769, 0.7893, 0.5875, 0.7921, 0.5769, 0.8197, 0.5853, 0.8152, 0.5993, 0.8514, 0.5735, 0.8543, 0.5552, 0.8922, 0.5523, 0.892, 0.5783, 0.8226, 0.5695, 0.8242, 0.5542, 0.8543, 0.5552, 0.8514, 0.5735, 0.7119, 0.525, 0.7075, 0.537, 0.6925, 0.533, 0.6966, 0.5203, 0.72, 0.5277, 0.7423, 0.5336, 0.7394, 0.5448, 0.716, 0.5393, 0.7691, 0.5423, 0.7769, 0.5446, 0.7758, 0.5536, 0.7677, 0.5518, 0.7608, 0.5402, 0.7591, 0.55, 0.7394, 0.5448, 0.7423, 0.5336, 0.6779, 0.504, 0.6966, 0.5203, 0.6925, 0.533, 0.6676, 0.52, 0.6779, 0.504, 0.6676, 0.52, 0.6385, 0.5017, 0.6466, 0.499, 0.7961, 0.543, 0.7955, 0.5543, 0.7758, 0.5536, 0.7769, 0.5446, 0.7961, 0.543, 0.8237, 0.5392, 0.8242, 0.5542, 0.7955, 0.5543, 0.8539, 0.5359, 0.8517, 0.516, 0.8816, 0.5043, 0.8879, 0.528, 0.8237, 0.5392, 0.8212, 0.5241, 0.8517, 0.516, 0.8539, 0.5359, 0.7274, 0.5066, 0.7487, 0.5135, 0.7455, 0.5228, 0.7235, 0.5162, 0.7119, 0.525, 0.6966, 0.5203, 0.703, 0.5117, 0.7161, 0.5143, 0.7691, 0.5423, 0.7709, 0.5336, 0.7777, 0.5368, 0.7769, 0.5446, 0.7423, 0.5336, 0.7455, 0.5228, 0.7636, 0.5307, 0.7608, 0.5402, 0.6779, 0.504, 0.6866, 0.4937, 0.703, 0.5117, 0.6966, 0.5203, 0.6779, 0.504, 0.6466, 0.499, 0.6649, 0.4801, 0.6866, 0.4937, 0.7961, 0.543, 0.7945, 0.5317, 0.8212, 0.5241, 0.8237, 0.5392, 0.7961, 0.543, 0.7769, 0.5446, 0.7777, 0.5368, 0.7945, 0.5317, 0.72, 0.5277, 0.7119, 0.525, 0.7161, 0.5143, 0.7235, 0.5162, 0.72, 0.5277, 0.716, 0.5393, 0.7075, 0.537, 0.7119, 0.525, 0.7101, 0.5758, 0.7012, 0.5751, 0.702, 0.5623, 0.711, 0.5636, 0.7101, 0.5758, 0.7092, 0.5862, 0.7008, 0.5852, 0.7012, 0.5751, 0.7092, 0.5862, 0.7095, 0.5995, 0.7018, 0.5985, 0.7008, 0.5852, 0.711, 0.5636, 0.702, 0.5623, 0.7041, 0.5491, 0.7129, 0.551, 0.7208, 0.6362, 0.6921, 0.6719, 0.6746, 0.6587, 0.7059, 0.6318, 0.7208, 0.6362, 0.7059, 0.6318, 0.7018, 0.5985, 0.7095, 0.5995, 0.7235, 0.5162, 0.7161, 0.5143, 0.7204, 0.5055, 0.7274, 0.5066, 0.716, 0.5393, 0.7129, 0.551, 0.7041, 0.5491, 0.7075, 0.537, 0.7202, 0.4811, 0.7105, 0.4819, 0.7021, 0.4608, 0.717, 0.4585, 0.7202, 0.4811, 0.7274, 0.5066, 0.7204, 0.5055, 0.7105, 0.4819, 0.7608, 0.5402, 0.7636, 0.5307, 0.7709, 0.5336, 0.7691, 0.5423, 0.7608, 0.5402, 0.7691, 0.5423, 0.7677, 0.5518, 0.7591, 0.55, 0.7541, 0.5789, 0.7558, 0.5693, 0.7645, 0.5705, 0.7628, 0.5797, 0.7541, 0.5789, 0.7628, 0.5797, 0.7619, 0.5871, 0.7536, 0.5874, 0.8282, 0.6447, 0.8524, 0.6608, 0.8444, 0.6668, 0.8187, 0.6613, 0.8012, 0.625, 0.8282, 0.6447, 0.8187, 0.6613, 0.7766, 0.6449, 0.7558, 0.5693, 0.7577, 0.5595, 0.7663, 0.5609, 0.7645, 0.5705, 0.7536, 0.5874, 0.7619, 0.5871, 0.7606, 0.5967, 0.753, 0.5983, 0.7592, 0.6216, 0.753, 0.5983, 0.7606, 0.5967, 0.7706, 0.6141, 0.7592, 0.6216, 0.7706, 0.6141, 0.7766, 0.6449, 0.7636, 0.6848, 0.8473, 0.4995, 0.8415, 0.4814, 0.8663, 0.4806, 0.8711, 0.4886, 0.8174, 0.5114, 0.8039, 0.4849, 0.8415, 0.4814, 0.8473, 0.4995, 0.7591, 0.55, 0.7677, 0.5518, 0.7663, 0.5609, 0.7577, 0.5595, 0.7636, 0.5307, 0.7658, 0.5224, 0.7722, 0.526, 0.7709, 0.5336, 0.779, 0.5041, 0.7866, 0.513, 0.7722, 0.526, 0.7658, 0.5224, 0.779, 0.5041, 0.7978, 0.4485, 0.8039, 0.4849, 0.7866, 0.513, 0.6317, 0.605, 0.6231, 0.611, 0.6096, 0.5769, 0.6195, 0.5772, 0.7762, 0.4536, 0.7743, 0.444, 0.7993, 0.4385, 0.7978, 0.4485, 0.7021, 0.4608, 0.6987, 0.4511, 0.7141, 0.4488, 0.717, 0.4585, 0.8816, 0.5043, 0.8922, 0.501, 0.8993, 0.5257, 0.8879, 0.528, 0.7636, 0.6848, 0.7639, 0.6962, 0.7364, 0.6898, 0.7399, 0.6774, 0.63, 0.5266, 0.6201, 0.5241, 0.633, 0.4955, 0.6385, 0.5017, 0.8866, 0.6044, 0.8954, 0.6056, 0.8849, 0.631, 0.8761, 0.6281, 0.8593, 0.4732, 0.8669, 0.4657, 0.8754, 0.4738, 0.8663, 0.4806, 0.8652, 0.6446, 0.8735, 0.6491, 0.8592, 0.6675, 0.8524, 0.6608, 0.717, 0.4585, 0.7141, 0.4488, 0.7743, 0.444, 0.7762, 0.4536, 0.8524, 0.6608, 0.8592, 0.6675, 0.8527, 0.6756, 0.8444, 0.6668, 0.7978, 0.4485, 0.7993, 0.4385, 0.8365, 0.4502, 0.8319, 0.4605, 0.8761, 0.6281, 0.8849, 0.631, 0.8735, 0.6491, 0.8652, 0.6446, 0.7399, 0.6774, 0.7364, 0.6898, 0.6863, 0.682, 0.6921, 0.6719, 0.6803, 0.4728, 0.676, 0.4637, 0.6987, 0.4511, 0.7021, 0.4608, 0.8352, 0.673, 0.8413, 0.6826, 0.8064, 0.6926, 0.8048, 0.6806, 0.6921, 0.6719, 0.6863, 0.682, 0.6659, 0.6656, 0.6746, 0.6587, 0.6746, 0.6587, 0.6659, 0.6656, 0.6486, 0.6338, 0.6589, 0.627, 0.6385, 0.5017, 0.633, 0.4955, 0.6412, 0.4908, 0.6466, 0.499, 0.8922, 0.5523, 0.9023, 0.5547, 0.9003, 0.5796, 0.892, 0.5783, 0.6195, 0.5772, 0.6096, 0.5769, 0.6123, 0.5622, 0.6243, 0.5653, 0.6649, 0.4801, 0.6592, 0.4728, 0.676, 0.4637, 0.6803, 0.4728, 0.6243, 0.5653, 0.6123, 0.5622, 0.6201, 0.5241, 0.63, 0.5266, 0.6589, 0.627, 0.6486, 0.6338, 0.6231, 0.611, 0.6317, 0.605, 0.8879, 0.528, 0.8993, 0.5257, 0.9023, 0.5547, 0.8922, 0.5523, 0.8444, 0.6668, 0.8527, 0.6756, 0.8413, 0.6826, 0.8352, 0.673, 0.6466, 0.499, 0.6412, 0.4908, 0.6592, 0.4728, 0.6649, 0.4801, 0.8711, 0.4886, 0.8803, 0.482, 0.8922, 0.501, 0.8816, 0.5043, 0.8663, 0.4806, 0.8754, 0.4738, 0.8803, 0.482, 0.8711, 0.4886, 0.8319, 0.4605, 0.8365, 0.4502, 0.8669, 0.4657, 0.8593, 0.4732, 0.892, 0.5783, 0.9003, 0.5796, 0.8954, 0.6056, 0.8866, 0.6044, 0.8048, 0.6806, 0.8064, 0.6926, 0.7639, 0.6962, 0.7636, 0.6848, 0.955, 0.1055, 0.9432, 0.1122, 0.9775, 0.2266, 0.9923, 0.2265, 0.9568, 0.3494, 0.9446, 0.343, 0.8707, 0.4356, 0.8833, 0.4442, 0.8837, 0.01052, 0.8715, 0.01976, 0.9432, 0.1122, 0.955, 0.1055, 0.9923, 0.2265, 0.9775, 0.2266, 0.9446, 0.343, 0.9568, 0.3494, 0.9446, 0.343, 0.8884, 0.3077, 0.8355, 0.3668, 0.8707, 0.4356, 0.8715, 0.01976, 0.8354, 0.08808, 0.888, 0.147, 0.9432, 0.1122, 0.9775, 0.2266, 0.9048, 0.2272, 0.8884, 0.3077, 0.9446, 0.343, 0.9432, 0.1122, 0.888, 0.147, 0.9048, 0.2272, 0.9775, 0.2266, 0.7995, 0.1918, 0.7919, 0.1965, 0.8029, 0.2274, 0.8118, 0.2274, 0.7997, 0.263, 0.7921, 0.2582, 0.7661, 0.2797, 0.7703, 0.2888, 0.7703, 0.1657, 0.766, 0.1748, 0.7919, 0.1965, 0.7995, 0.1918, 0.8118, 0.2274, 0.8029, 0.2274, 0.7921, 0.2582, 0.7997, 0.263, 0.847, 0.2273, 0.8118, 0.2274, 0.7997, 0.263, 0.8336, 0.2783, 0.7973, 0.1347, 0.7703, 0.1657, 0.7995, 0.1918, 0.8334, 0.1764, 0.8336, 0.2783, 0.7997, 0.263, 0.7703, 0.2888, 0.7973, 0.32, 0.8334, 0.1764, 0.7995, 0.1918, 0.8118, 0.2274, 0.847, 0.2273, 0.8029, 0.2274, 0.795, 0.2274, 0.7855, 0.2537, 0.7921, 0.2582, 0.7919, 0.1965, 0.7852, 0.201, 0.795, 0.2274, 0.8029, 0.2274, 0.7921, 0.2582, 0.7855, 0.2537, 0.763, 0.2711, 0.7661, 0.2797, 0.766, 0.1748, 0.7628, 0.1833, 0.7852, 0.201, 0.7919, 0.1965, 0.7852, 0.201, 0.7742, 0.209, 0.7818, 0.2275, 0.795, 0.2274, 0.7855, 0.2537, 0.7749, 0.2459, 0.7595, 0.2557, 0.763, 0.2711, 0.7628, 0.1833, 0.7591, 0.1985, 0.7742, 0.209, 0.7852, 0.201, 0.795, 0.2274, 0.7818, 0.2275, 0.7749, 0.2459, 0.7855, 0.2537, 0.7749, 0.2459, 0.7818, 0.2275, 0.7742, 0.209, 0.7591, 0.1985, 0.7595, 0.2557, 0.648, 0.354, 0.6939, 0.3316, 0.6859, 0.2782, 0.6455, 0.2654, 0.7914, 0.4179, 0.7782, 0.3759, 0.7305, 0.3704, 0.7161, 0.4096, 0.6455, 0.2654, 0.6859, 0.2782, 0.7109, 0.236, 0.685, 0.1997, 0.7161, 0.4096, 0.7305, 0.3704, 0.6939, 0.3316, 0.648, 0.354, 0.6939, 0.3316, 0.7408, 0.309, 0.7388, 0.2879, 0.6859, 0.2782, 0.7782, 0.3759, 0.7777, 0.3257, 0.7567, 0.3238, 0.7305, 0.3704, 0.6859, 0.2782, 0.7388, 0.2879, 0.7517, 0.2707, 0.7109, 0.236, 0.7305, 0.3704, 0.7567, 0.3238, 0.7408, 0.309, 0.6939, 0.3316, 0.7567, 0.3238, 0.7777, 0.3257, 0.7517, 0.2707, 0.7388, 0.2879, 0.7408, 0.309, 0.888, 0.147, 0.877, 0.1552, 0.8925, 0.2272, 0.9048, 0.2272, 0.8884, 0.3077, 0.8773, 0.2995, 0.8281, 0.3542, 0.8355, 0.3668, 0.8354, 0.08808, 0.828, 0.1007, 0.877, 0.1552, 0.888, 0.147, 0.9048, 0.2272, 0.8925, 0.2272, 0.8773, 0.2995, 0.8884, 0.3077, 0.877, 0.1552, 0.8334, 0.1764, 0.847, 0.2273, 0.8925, 0.2272, 0.8773, 0.2995, 0.8336, 0.2783, 0.7973, 0.32, 0.8281, 0.3542, 0.828, 0.1007, 0.7973, 0.1347, 0.8334, 0.1764, 0.877, 0.1552, 0.8925, 0.2272, 0.847, 0.2273, 0.8336, 0.2783, 0.8773, 0.2995, 0.9592, 0.8117, 0.9834, 0.856, 0.9419, 0.879, 0.9187, 0.8318, 0.9592, 0.8117, 0.9187, 0.8318, 0.8957, 0.7914, 0.9408, 0.771, 0.9592, 0.8117, 0.9408, 0.771, 0.9722, 0.7575, 0.993, 0.7819, 0.9115, 0.9436, 0.8978, 0.8932, 0.9419, 0.879, 0.959, 0.9325, 0.9115, 0.9436, 0.8646, 0.9517, 0.8558, 0.9022, 0.8978, 0.8932, 0.8776, 0.8465, 0.9187, 0.8318, 0.9419, 0.879, 0.8978, 0.8932, 0.8776, 0.8465, 0.8978, 0.8932, 0.8558, 0.9022, 0.8391, 0.8547, 0.8776, 0.8465, 0.8391, 0.8547, 0.8269, 0.8268, 0.8512, 0.8102, 0.8776, 0.8465, 0.8512, 0.8102, 0.8957, 0.7914, 0.9187, 0.8318, 0.8018, 0.8559, 0.8117, 0.9079, 0.7629, 0.9105, 0.7629, 0.8541, 0.8018, 0.8559, 0.7629, 0.8541, 0.7629, 0.8168, 0.7974, 0.82, 0.8018, 0.8559, 0.7974, 0.82, 0.8269, 0.8268, 0.8391, 0.8547, 0.8018, 0.8559, 0.8391, 0.8547, 0.8558, 0.9022, 0.8117, 0.9079, 0.8165, 0.9604, 0.7629, 0.9677, 0.7629, 0.9105, 0.8117, 0.9079, 0.8165, 0.9604, 0.8117, 0.9079, 0.8558, 0.9022, 0.8646, 0.9517, 0.8166, 0.7682, 0.8146, 0.7423, 0.8556, 0.7218, 0.8665, 0.7405, 0.9172, 0.7178, 0.925, 0.6681, 0.9845, 0.6755, 0.9754, 0.7234, 0.9172, 0.7178, 0.9754, 0.7234, 0.9722, 0.7575, 0.9408, 0.771, 0.9172, 0.7178, 0.9408, 0.771, 0.8957, 0.7914, 0.8665, 0.7405, 0.7629, 0.7583, 0.7629, 0.7511, 0.8146, 0.7423, 0.8166, 0.7682, 0.8166, 0.7682, 0.8665, 0.7405, 0.8957, 0.7914, 0.8512, 0.8102, 0.8166, 0.7682, 0.8512, 0.8102, 0.8269, 0.8268, 0.7974, 0.82, 0.8166, 0.7682, 0.7974, 0.82, 0.7629, 0.8168, 0.7629, 0.7583, 0.7629, 0.7289, 0.808, 0.7202, 0.8146, 0.7423, 0.7629, 0.7511, 0.04982, 0.1138, 0.04499, 0.1987, 0.009702, 0.1977, 0.0124, 0.1126, 0.009702, 0.1977, 0.04499, 0.1987, 0.03963, 0.3146, 0.01297, 0.3167, 0.01297, 0.3167, 0.03963, 0.3146, 0.07586, 0.4027, 0.02698, 0.4161, 0.354, 0.9315, 0.3381, 0.8764, 0.514, 0.8685, 0.5168, 0.922, 0.1514, 0.6038, 0.1718, 0.6134, 0.1384, 0.7086, 0.09739, 0.6738, 0.03831, 0.7414, 0.02302, 0.7055, 0.09739, 0.6738, 0.1384, 0.7086, 0.3879, 0.2762, 0.4175, 0.2779, 0.4207, 0.2817, 0.3848, 0.2809, 0.3338, 0.8325, 0.3333, 0.7933, 0.511, 0.7978, 0.5117, 0.8329, 0.3519, 0.6865, 0.3658, 0.638, 0.5267, 0.6654, 0.5192, 0.7047, 0.3333, 0.7933, 0.3442, 0.7307, 0.5134, 0.7416, 0.511, 0.7978, 0.2852, 0.794, 0.2998, 0.7244, 0.3154, 0.727, 0.3024, 0.7936, 0.3094, 0.6747, 0.3278, 0.6202, 0.3416, 0.6275, 0.3244, 0.6796, 0.2865, 0.8367, 0.2852, 0.794, 0.3024, 0.7936, 0.3034, 0.8351, 0.3143, 0.9425, 0.2928, 0.8825, 0.3087, 0.8813, 0.3286, 0.9374, 0.1737, 0.9888, 0.139, 0.9149, 0.2329, 0.8885, 0.2597, 0.9573, 0.1323, 0.861, 0.1209, 0.8067, 0.2213, 0.7971, 0.2263, 0.8439, 0.1718, 0.6134, 0.2077, 0.529, 0.2777, 0.5949, 0.252, 0.6525, 0.1209, 0.8067, 0.1384, 0.7086, 0.235, 0.7137, 0.2213, 0.7971, 0.1384, 0.7086, 0.1718, 0.6134, 0.252, 0.6525, 0.235, 0.7137, 0.139, 0.9149, 0.1323, 0.861, 0.2263, 0.8439, 0.2329, 0.8885, 0.2928, 0.8825, 0.2865, 0.8367, 0.3034, 0.8351, 0.3087, 0.8813, 0.2998, 0.7244, 0.3094, 0.6747, 0.3244, 0.6796, 0.3154, 0.727, 0.3442, 0.7307, 0.3519, 0.6865, 0.5192, 0.7047, 0.5134, 0.7416, 0.3381, 0.8764, 0.3338, 0.8325, 0.5117, 0.8329, 0.514, 0.8685, 0.2865, 0.4702, 0.2845, 0.4482, 0.2908, 0.4436, 0.2916, 0.4708, 0.1653, 0.5265, 0.2077, 0.529, 0.1718, 0.6134, 0.1514, 0.6038, 0.8483, 0.7085, 0.8742, 0.6836, 0.8945, 0.7034, 0.8556, 0.7218, 0.5132, 0.4497, 0.5105, 0.4738, 0.5052, 0.474, 0.5079, 0.4467, 0.5105, 0.4738, 0.5192, 0.4982, 0.512, 0.5028, 0.5052, 0.474, 0.2811, 0.492, 0.2865, 0.4702, 0.2916, 0.4708, 0.2846, 0.4983, 0.4095, 0.6261, 0.3721, 0.6253, 0.3698, 0.6187, 0.416, 0.6196, 0.2916, 0.4708, 0.2908, 0.4436, 0.3399, 0.4481, 0.3386, 0.476, 0.416, 0.6196, 0.3698, 0.6187, 0.3752, 0.5665, 0.4156, 0.5674, 0.5052, 0.474, 0.512, 0.5028, 0.462, 0.5078, 0.4581, 0.4776, 0.3848, 0.2809, 0.4207, 0.2817, 0.4203, 0.3214, 0.384, 0.3202, 0.5079, 0.4467, 0.5052, 0.474, 0.4581, 0.4776, 0.4575, 0.4498, 0.2846, 0.4983, 0.2916, 0.4708, 0.3386, 0.476, 0.3335, 0.5052, 0.384, 0.3202, 0.4203, 0.3214, 0.4224, 0.3503, 0.3803, 0.3483, 0.3803, 0.3483, 0.4224, 0.3503, 0.4214, 0.3814, 0.3793, 0.38, 0.3793, 0.38, 0.4214, 0.3814, 0.4117, 0.3969, 0.3881, 0.3933, 0.3881, 0.3933, 0.4117, 0.3969, 0.418, 0.4209, 0.3821, 0.4189, 0.3821, 0.4189, 0.418, 0.4209, 0.4213, 0.4416, 0.377, 0.4408, 0.377, 0.4408, 0.4213, 0.4416, 0.4254, 0.4647, 0.3713, 0.4657, 0.3713, 0.4657, 0.4254, 0.4647, 0.4257, 0.4712, 0.371, 0.4713, 0.371, 0.4713, 0.4257, 0.4712, 0.4116, 0.4891, 0.3827, 0.4847, 0.3827, 0.4847, 0.4116, 0.4891, 0.4207, 0.5206, 0.3725, 0.5196, 0.3725, 0.5196, 0.4207, 0.5206, 0.4203, 0.544, 0.372, 0.5426, 0.372, 0.5426, 0.4203, 0.544, 0.4156, 0.5674, 0.3752, 0.5665, 0.3793, 0.38, 0.3881, 0.3933, 0.3821, 0.4189, 0.3551, 0.411, 0.3551, 0.411, 0.3821, 0.4189, 0.377, 0.4408, 0.3713, 0.4657, 0.3399, 0.4481, 0.3399, 0.4481, 0.3713, 0.4657, 0.371, 0.4713, 0.3386, 0.476, 0.3543, 0.5136, 0.3335, 0.5052, 0.3386, 0.476, 0.371, 0.4713, 0.3827, 0.4847, 0.3725, 0.5196, 0.3543, 0.5136, 0.371, 0.4713, 0.4448, 0.4131, 0.418, 0.4209, 0.4117, 0.3969, 0.4214, 0.3814, 0.4575, 0.4498, 0.4254, 0.4647, 0.4213, 0.4416, 0.418, 0.4209, 0.4448, 0.4131, 0.4581, 0.4776, 0.4257, 0.4712, 0.4254, 0.4647, 0.4575, 0.4498, 0.4404, 0.5154, 0.4257, 0.4712, 0.4581, 0.4776, 0.462, 0.5078, 0.4257, 0.4712, 0.4404, 0.5154, 0.4207, 0.5206, 0.4116, 0.4891, 0.07963, 0.5175, 0.09781, 0.5203, 0.09617, 0.5354, 0.08538, 0.5343, 0.09781, 0.5203, 0.1136, 0.5272, 0.1095, 0.5408, 0.09617, 0.5354, 0.06827, 0.5412, 0.08538, 0.5343, 0.07878, 0.5682, 0.07333, 0.5766, 0.02695, 0.5513, 0.03866, 0.5492, 0.06259, 0.5775, 0.05485, 0.5824, 0.06827, 0.5412, 0.03866, 0.5492, 0.04077, 0.5418, 0.0575, 0.5378, 0.06102, 0.5244, 0.07963, 0.5175, 0.08538, 0.5343, 0.06827, 0.5412, 0.03866, 0.5492, 0.02695, 0.5513, 0.02885, 0.5428, 0.04077, 0.5418, 0.1136, 0.5272, 0.1352, 0.5232, 0.1326, 0.5429, 0.1095, 0.5408, 0.09028, 0.5846, 0.08144, 0.5774, 0.08919, 0.5687, 0.0979, 0.5727, 0.1027, 0.5879, 0.09028, 0.5846, 0.0979, 0.5727, 0.1075, 0.5789, 0.03866, 0.5492, 0.06827, 0.5412, 0.07333, 0.5766, 0.06259, 0.5775, 0.1095, 0.5408, 0.1326, 0.5429, 0.1075, 0.5789, 0.0979, 0.5727, 0.09617, 0.5354, 0.1095, 0.5408, 0.0979, 0.5727, 0.08919, 0.5687, 0.08538, 0.5343, 0.09617, 0.5354, 0.08919, 0.5687, 0.07878, 0.5682, 0.1217, 0.499, 0.1396, 0.5025, 0.1352, 0.5232, 0.1136, 0.5272, 0.02695, 0.5513, 0.02244, 0.5327, 0.02588, 0.5301, 0.02885, 0.5428, 0.5846, 0.3778, 0.5894, 0.3625, 0.6287, 0.3824, 0.6136, 0.3934, 0.02244, 0.5327, 0.01066, 0.5155, 0.01866, 0.517, 0.02588, 0.5301, 0.1155, 0.6247, 0.1074, 0.6343, 0.09716, 0.6235, 0.1021, 0.6178, 0.09763, 0.6448, 0.08572, 0.6413, 0.08149, 0.6285, 0.08981, 0.63, 0.04192, 0.6277, 0.03347, 0.622, 0.04646, 0.6165, 0.05186, 0.6198, 0.1074, 0.6343, 0.09763, 0.6448, 0.08981, 0.63, 0.09716, 0.6235, 0.0505, 0.4951, 0.06102, 0.5244, 0.053, 0.5235, 0.04664, 0.5057, 0.01066, 0.5155, 0.02748, 0.5004, 0.03025, 0.508, 0.01866, 0.517, 0.06102, 0.5244, 0.06827, 0.5412, 0.0575, 0.5378, 0.053, 0.5235, 0.07198, 0.4812, 0.1084, 0.4826, 0.1069, 0.4862, 0.07287, 0.4855, 0.09716, 0.6235, 0.08981, 0.63, 0.08241, 0.6127, 0.08434, 0.6091, 0.06426, 0.6298, 0.0566, 0.628, 0.06676, 0.6094, 0.07074, 0.6104, 0.08149, 0.6285, 0.07348, 0.6308, 0.07541, 0.6108, 0.07953, 0.6116, 0.0566, 0.628, 0.05186, 0.6198, 0.0642, 0.6053, 0.06676, 0.6094, 0.07367, 0.6448, 0.05954, 0.6428, 0.06426, 0.6298, 0.07348, 0.6308, 0.04798, 0.6406, 0.04192, 0.6277, 0.05186, 0.6198, 0.0566, 0.628, 0.08572, 0.6413, 0.07367, 0.6448, 0.07348, 0.6308, 0.08149, 0.6285, 0.05954, 0.6428, 0.04798, 0.6406, 0.0566, 0.628, 0.06426, 0.6298, 0.08434, 0.6091, 0.08027, 0.6075, 0.08272, 0.6034, 0.08622, 0.6054, 0.08027, 0.6075, 0.07602, 0.6052, 0.07766, 0.6008, 0.08272, 0.6034, 0.07953, 0.6116, 0.07541, 0.6108, 0.07602, 0.6052, 0.08027, 0.6075, 0.08241, 0.6127, 0.07953, 0.6116, 0.08027, 0.6075, 0.08434, 0.6091, 0.05186, 0.6198, 0.04646, 0.6165, 0.06117, 0.6036, 0.0642, 0.6053, 0.08981, 0.63, 0.08149, 0.6285, 0.07953, 0.6116, 0.08241, 0.6127, 0.1021, 0.6178, 0.09716, 0.6235, 0.08434, 0.6091, 0.08622, 0.6054, 0.07348, 0.6308, 0.06426, 0.6298, 0.07074, 0.6104, 0.07541, 0.6108, 0.8742, 0.6836, 0.8997, 0.6516, 0.9186, 0.6657, 0.8945, 0.7034, 0.808, 0.7202, 0.8483, 0.7085, 0.8556, 0.7218, 0.8146, 0.7423, 0.02698, 0.4161, 0.07586, 0.4027, 0.07785, 0.4358, 0.03784, 0.4444, 0.8665, 0.7405, 0.8556, 0.7218, 0.8945, 0.7034, 0.9172, 0.7178, 0.9172, 0.7178, 0.8945, 0.7034, 0.9186, 0.6657, 0.925, 0.6681, 0.07963, 0.5175, 0.07287, 0.4855, 0.1069, 0.4862, 0.09781, 0.5203, 0.02748, 0.5004, 0.01066, 0.5155, 0.007225, 0.5142, 0.0259, 0.4968, 0.07198, 0.4812, 0.07287, 0.4855, 0.0505, 0.4951, 0.04923, 0.4915, 0.3087, 0.8813, 0.3034, 0.8351, 0.3338, 0.8325, 0.3381, 0.8764, 0.3154, 0.727, 0.3244, 0.6796, 0.3519, 0.6865, 0.3442, 0.7307, 0.3024, 0.7936, 0.3154, 0.727, 0.3442, 0.7307, 0.3333, 0.7933, 0.3244, 0.6796, 0.3416, 0.6275, 0.3658, 0.638, 0.3519, 0.6865, 0.3034, 0.8351, 0.3024, 0.7936, 0.3333, 0.7933, 0.3338, 0.8325, 0.3286, 0.9374, 0.3087, 0.8813, 0.3381, 0.8764, 0.354, 0.9315, 0.235, 0.7137, 0.252, 0.6525, 0.3094, 0.6747, 0.2998, 0.7244, 0.2329, 0.8885, 0.2263, 0.8439, 0.2865, 0.8367, 0.2928, 0.8825, 0.2597, 0.9573, 0.2329, 0.8885, 0.2928, 0.8825, 0.3143, 0.9425, 0.2263, 0.8439, 0.2213, 0.7971, 0.2852, 0.794, 0.2865, 0.8367, 0.252, 0.6525, 0.2777, 0.5949, 0.3278, 0.6202, 0.3094, 0.6747, 0.2213, 0.7971, 0.235, 0.7137, 0.2998, 0.7244, 0.2852, 0.794, 0.03963, 0.3146, 0.04499, 0.1987, 0.04999, 0.1988, 0.0439, 0.3142, 0.06102, 0.5244, 0.0505, 0.4951, 0.07287, 0.4855, 0.07963, 0.5175, 0.1383, 0.4742, 0.1107, 0.4536, 0.1121, 0.4496, 0.1399, 0.4721, 0.07586, 0.4027, 0.03963, 0.3146, 0.0439, 0.3142, 0.07951, 0.4022, 0.1584, 0.5137, 0.1383, 0.4742, 0.1399, 0.4721, 0.1609, 0.5131, 0.1107, 0.4536, 0.07785, 0.4358, 0.08064, 0.4317, 0.1121, 0.4496, 0.04499, 0.1987, 0.04982, 0.1138, 0.05509, 0.1146, 0.04999, 0.1988, 0.1914, 0.05802, 0.2074, 0.1287, 0.1487, 0.1079, 0.1297, 0.09623, 0.07785, 0.4358, 0.07586, 0.4027, 0.07951, 0.4022, 0.08064, 0.4317, 0.2074, 0.1349, 0.1289, 0.161, 0.1273, 0.1003, 0.148, 0.1098, 0.2291, 0.4216, 0.2602, 0.4508, 0.1984, 0.5026, 0.1695, 0.4422, 0.2074, 0.1349, 0.168, 0.2856, 0.1208, 0.2765, 0.1289, 0.161, 0.0439, 0.3142, 0.1154, 0.3316, 0.1125, 0.4012, 0.07951, 0.4022, 0.3543, 0.1947, 0.3113, 0.265, 0.2174, 0.3045, 0.2729, 0.1876, 0.3543, 0.1947, 0.2729, 0.1876, 0.3327, 0.1218, 0.3937, 0.1456, 0.168, 0.2856, 0.2174, 0.3045, 0.1939, 0.368, 0.1705, 0.3252, 0.04999, 0.1988, 0.1208, 0.2765, 0.1154, 0.3316, 0.0439, 0.3142, 0.3113, 0.265, 0.3542, 0.2898, 0.2602, 0.4508, 0.2291, 0.4216, 0.2174, 0.3045, 0.3113, 0.265, 0.2291, 0.4216, 0.1939, 0.368, 0.3965, 0.2186, 0.3543, 0.1947, 0.3937, 0.1456, 0.4265, 0.158, 0.1289, 0.161, 0.1208, 0.2765, 0.04999, 0.1988, 0.05509, 0.1146, 0.3965, 0.2186, 0.3542, 0.2898, 0.3113, 0.265, 0.3543, 0.1947, 0.1314, 0.4172, 0.1192, 0.4422, 0.07951, 0.4022, 0.1125, 0.4012, 0.1939, 0.368, 0.2291, 0.4216, 0.1695, 0.4422, 0.1602, 0.4179, 0.2729, 0.1876, 0.2074, 0.1349, 0.311, 0.09663, 0.3327, 0.1218, 0.1602, 0.4179, 0.1695, 0.4422, 0.1192, 0.4422, 0.1314, 0.4172, 0.1208, 0.2765, 0.168, 0.2856, 0.1705, 0.3252, 0.1154, 0.3316, 0.04923, 0.4915, 0.0505, 0.4951, 0.02748, 0.5004, 0.0259, 0.4968, 0.2729, 0.1876, 0.2174, 0.3045, 0.168, 0.2856, 0.2074, 0.1349, 0.4476, 0.1859, 0.4769, 0.1833, 0.4772, 0.1959, 0.4481, 0.1981, 0.4769, 0.1833, 0.508, 0.1762, 0.5108, 0.1915, 0.4772, 0.1959, 0.6073, 0.1926, 0.637, 0.1866, 0.6334, 0.1984, 0.607, 0.2039, 0.5473, 0.1921, 0.5805, 0.2057, 0.582, 0.2171, 0.5486, 0.2048, 0.508, 0.1762, 0.5473, 0.1921, 0.5486, 0.2048, 0.5108, 0.1915, 0.5805, 0.2057, 0.6073, 0.1926, 0.607, 0.2039, 0.582, 0.2171, 0.588, 0.08814, 0.633, 0.05791, 0.6316, 0.09158, 0.585, 0.111, 0.4733, 0.01471, 0.5433, 0.04875, 0.5401, 0.0822, 0.4726, 0.05154, 0.5433, 0.04875, 0.588, 0.08814, 0.585, 0.111, 0.5401, 0.0822, 0.633, 0.05791, 0.707, 0.03936, 0.7011, 0.08126, 0.6316, 0.09158, 0.4385, 0.03028, 0.4733, 0.01471, 0.4726, 0.05154, 0.4496, 0.06641, 0.3965, 0.04019, 0.4385, 0.03028, 0.4496, 0.06641, 0.4194, 0.07144, 0.07951, 0.4022, 0.1192, 0.4422, 0.1121, 0.4496, 0.08064, 0.4317, 0.1695, 0.4422, 0.1984, 0.5026, 0.1609, 0.5131, 0.1399, 0.4721, 0.1192, 0.4422, 0.1695, 0.4422, 0.1399, 0.4721, 0.1121, 0.4496, 0.585, 0.111, 0.6316, 0.09158, 0.612, 0.1486, 0.5801, 0.1607, 0.4726, 0.05154, 0.5401, 0.0822, 0.548, 0.1405, 0.4962, 0.1222, 0.5401, 0.0822, 0.585, 0.111, 0.5801, 0.1607, 0.548, 0.1405, 0.6316, 0.09158, 0.7011, 0.08126, 0.6543, 0.1451, 0.612, 0.1486, 0.4496, 0.06641, 0.4726, 0.05154, 0.4962, 0.1222, 0.4701, 0.137, 0.4194, 0.07144, 0.4496, 0.06641, 0.4701, 0.137, 0.4403, 0.1409, 0.4515, 0.2086, 0.48, 0.2078, 0.4863, 0.2785, 0.4607, 0.273, 0.48, 0.2078, 0.5121, 0.2038, 0.5146, 0.2744, 0.4863, 0.2785, 0.6054, 0.2139, 0.6329, 0.2099, 0.6289, 0.2747, 0.5991, 0.2737, 0.5478, 0.2165, 0.58, 0.2279, 0.5752, 0.2885, 0.5454, 0.2808, 0.5121, 0.2038, 0.5478, 0.2165, 0.5454, 0.2808, 0.5146, 0.2744, 0.58, 0.2279, 0.6054, 0.2139, 0.5991, 0.2737, 0.5752, 0.2885, 0.5801, 0.1607, 0.612, 0.1486, 0.6073, 0.1926, 0.5805, 0.2057, 0.4962, 0.1222, 0.548, 0.1405, 0.5473, 0.1921, 0.508, 0.1762, 0.548, 0.1405, 0.5801, 0.1607, 0.5805, 0.2057, 0.5473, 0.1921, 0.612, 0.1486, 0.6543, 0.1451, 0.637, 0.1866, 0.6073, 0.1926, 0.4701, 0.137, 0.4962, 0.1222, 0.508, 0.1762, 0.4769, 0.1833, 0.4403, 0.1409, 0.4701, 0.137, 0.4769, 0.1833, 0.4476, 0.1859, 0.582, 0.2171, 0.607, 0.2039, 0.6054, 0.2139, 0.58, 0.2279, 0.5108, 0.1915, 0.5486, 0.2048, 0.5478, 0.2165, 0.5121, 0.2038, 0.5486, 0.2048, 0.582, 0.2171, 0.58, 0.2279, 0.5478, 0.2165, 0.607, 0.2039, 0.6334, 0.1984, 0.6329, 0.2099, 0.6054, 0.2139, 0.4772, 0.1959, 0.5108, 0.1915, 0.5121, 0.2038, 0.48, 0.2078, 0.4481, 0.1981, 0.4772, 0.1959, 0.48, 0.2078, 0.4515, 0.2086, 0.1297, 0.09623, 0.1487, 0.1079, 0.148, 0.1098, 0.1273, 0.1003, 0.07991, 0.05758, 0.1297, 0.09623, 0.1273, 0.1003, 0.07779, 0.06137, 0.2074, 0.1349, 0.148, 0.1098, 0.1487, 0.1079, 0.2074, 0.1287, 0.311, 0.09663, 0.2074, 0.1349, 0.2074, 0.1287, 0.3118, 0.09273, 0.1289, 0.161, 0.05509, 0.1146, 0.07779, 0.06137, 0.1273, 0.1003, 0.1127, 0.01456, 0.1914, 0.05802, 0.1297, 0.09623, 0.07991, 0.05758, 0.311, 0.09663, 0.3118, 0.09273, 0.3352, 0.1188, 0.3327, 0.1218, 0.3951, 0.1414, 0.3937, 0.1456, 0.3327, 0.1218, 0.3352, 0.1188, 0.05509, 0.1146, 0.04982, 0.1138, 0.07178, 0.05984, 0.07779, 0.06137, 0.4282, 0.1533, 0.4265, 0.158, 0.3937, 0.1456, 0.3951, 0.1414, 0.5991, 0.2737, 0.6289, 0.2747, 0.6249, 0.3302, 0.5946, 0.3311, 0.4863, 0.2785, 0.5146, 0.2744, 0.5125, 0.3282, 0.4874, 0.3285, 0.4607, 0.273, 0.4863, 0.2785, 0.4874, 0.3285, 0.4633, 0.3253, 0.5454, 0.2808, 0.5752, 0.2885, 0.5685, 0.3311, 0.5427, 0.326, 0.5146, 0.2744, 0.5454, 0.2808, 0.5427, 0.326, 0.5125, 0.3282, 0.5752, 0.2885, 0.5991, 0.2737, 0.5946, 0.3311, 0.5685, 0.3311, 0.04664, 0.5057, 0.03025, 0.508, 0.02748, 0.5004, 0.0505, 0.4951, 0.09781, 0.5203, 0.1069, 0.4862, 0.1217, 0.499, 0.1136, 0.5272, 0.1396, 0.5025, 0.1217, 0.499, 0.1234, 0.4956, 0.1431, 0.5007, 0.1084, 0.4826, 0.1234, 0.4956, 0.1217, 0.499, 0.1069, 0.4862, 0.4633, 0.3253, 0.4874, 0.3285, 0.486, 0.3398, 0.4561, 0.3373, 0.5846, 0.3778, 0.5619, 0.3734, 0.563, 0.3607, 0.5894, 0.3625, 0.5139, 0.3731, 0.4914, 0.3738, 0.4891, 0.3579, 0.5127, 0.358, 0.4914, 0.3738, 0.4722, 0.3769, 0.4589, 0.3646, 0.4891, 0.3579, 0.5686, 0.3409, 0.5951, 0.344, 0.5894, 0.3625, 0.563, 0.3607, 0.5118, 0.3407, 0.5416, 0.3415, 0.5414, 0.3588, 0.5127, 0.358, 0.5416, 0.3415, 0.5686, 0.3409, 0.563, 0.3607, 0.5414, 0.3588, 0.5951, 0.344, 0.6364, 0.3501, 0.6287, 0.3824, 0.5894, 0.3625, 0.486, 0.3398, 0.5118, 0.3407, 0.5127, 0.358, 0.4891, 0.3579, 0.4561, 0.3373, 0.486, 0.3398, 0.4891, 0.3579, 0.4589, 0.3646, 0.5388, 0.3725, 0.5139, 0.3731, 0.5127, 0.358, 0.5414, 0.3588, 0.5619, 0.3734, 0.5388, 0.3725, 0.5414, 0.3588, 0.563, 0.3607, 0.5685, 0.3311, 0.5946, 0.3311, 0.5951, 0.344, 0.5686, 0.3409, 0.5946, 0.3311, 0.6249, 0.3302, 0.6364, 0.3501, 0.5951, 0.344, 0.5621, 0.5605, 0.5668, 0.6163, 0.5187, 0.6066, 0.4958, 0.5608, 0.4958, 0.5608, 0.496, 0.5233, 0.5634, 0.5233, 0.5621, 0.5605, 0.5655, 0.6448, 0.5162, 0.6415, 0.5187, 0.6066, 0.5668, 0.6163, 0.5427, 0.326, 0.5685, 0.3311, 0.5686, 0.3409, 0.5416, 0.3415, 0.5125, 0.3282, 0.5427, 0.326, 0.5416, 0.3415, 0.5118, 0.3407, 0.4874, 0.3285, 0.5125, 0.3282, 0.5118, 0.3407, 0.486, 0.3398, 0.1209, 0.8067, 0.02185, 0.8248, 0.03831, 0.7414, 0.1384, 0.7086, 0.1323, 0.861, 0.03512, 0.8801, 0.02185, 0.8248, 0.1209, 0.8067, 0.955, 0.1055, 0.9923, 0.2265, 0.9775, 0.2266, 0.9432, 0.1122, 0.9568, 0.3494, 0.8833, 0.4442, 0.8707, 0.4356, 0.9446, 0.343, 0.8837, 0.01052, 0.955, 0.1055, 0.9432, 0.1122, 0.8715, 0.01976, 0.9923, 0.2265, 0.9568, 0.3494, 0.9446, 0.343, 0.9775, 0.2266, 0.9446, 0.343, 0.8707, 0.4356, 0.8355, 0.3668, 0.8884, 0.3077, 0.8715, 0.01976, 0.9432, 0.1122, 0.888, 0.147, 0.8354, 0.08808, 0.9775, 0.2266, 0.9446, 0.343, 0.8884, 0.3077, 0.9048, 0.2272, 0.9432, 0.1122, 0.9775, 0.2266, 0.9048, 0.2272, 0.888, 0.147, 0.7995, 0.1918, 0.8118, 0.2274, 0.8029, 0.2274, 0.7919, 0.1965, 0.7997, 0.263, 0.7703, 0.2888, 0.7661, 0.2797, 0.7921, 0.2582, 0.7703, 0.1657, 0.7995, 0.1918, 0.7919, 0.1965, 0.766, 0.1748, 0.8118, 0.2274, 0.7997, 0.263, 0.7921, 0.2582, 0.8029, 0.2274, 0.847, 0.2273, 0.8336, 0.2783, 0.7997, 0.263, 0.8118, 0.2274, 0.7973, 0.1347, 0.8334, 0.1764, 0.7995, 0.1918, 0.7703, 0.1657, 0.8336, 0.2783, 0.7973, 0.32, 0.7703, 0.2888, 0.7997, 0.263, 0.8334, 0.1764, 0.847, 0.2273, 0.8118, 0.2274, 0.7995, 0.1918, 0.8029, 0.2274, 0.7921, 0.2582, 0.7855, 0.2537, 0.795, 0.2274, 0.7919, 0.1965, 0.8029, 0.2274, 0.795, 0.2274, 0.7852, 0.201, 0.7921, 0.2582, 0.7661, 0.2797, 0.763, 0.2711, 0.7855, 0.2537, 0.766, 0.1748, 0.7919, 0.1965, 0.7852, 0.201, 0.7628, 0.1833, 0.7852, 0.201, 0.795, 0.2274, 0.7818, 0.2275, 0.7742, 0.209, 0.7855, 0.2537, 0.763, 0.2711, 0.7595, 0.2557, 0.7749, 0.2459, 0.7628, 0.1833, 0.7852, 0.201, 0.7742, 0.209, 0.7591, 0.1985, 0.795, 0.2274, 0.7855, 0.2537, 0.7749, 0.2459, 0.7818, 0.2275, 0.7749, 0.2459, 0.7595, 0.2557, 0.7591, 0.1985, 0.7742, 0.209, 0.7818, 0.2275, 0.648, 0.354, 0.6455, 0.2654, 0.6859, 0.2782, 0.6939, 0.3316, 0.7914, 0.4179, 0.7161, 0.4096, 0.7305, 0.3704, 0.7782, 0.3759, 0.6455, 0.2654, 0.685, 0.1997, 0.7109, 0.236, 0.6859, 0.2782, 0.7161, 0.4096, 0.648, 0.354, 0.6939, 0.3316, 0.7305, 0.3704, 0.6939, 0.3316, 0.6859, 0.2782, 0.7388, 0.2879, 0.7408, 0.309, 0.7782, 0.3759, 0.7305, 0.3704, 0.7567, 0.3238, 0.7777, 0.3257, 0.6859, 0.2782, 0.7109, 0.236, 0.7517, 0.2707, 0.7388, 0.2879, 0.7305, 0.3704, 0.6939, 0.3316, 0.7408, 0.309, 0.7567, 0.3238, 0.7567, 0.3238, 0.7408, 0.309, 0.7388, 0.2879, 0.7517, 0.2707, 0.7777, 0.3257, 0.888, 0.147, 0.9048, 0.2272, 0.8925, 0.2272, 0.877, 0.1552, 0.8884, 0.3077, 0.8355, 0.3668, 0.8281, 0.3542, 0.8773, 0.2995, 0.8354, 0.08808, 0.888, 0.147, 0.877, 0.1552, 0.828, 0.1007, 0.9048, 0.2272, 0.8884, 0.3077, 0.8773, 0.2995, 0.8925, 0.2272, 0.877, 0.1552, 0.8925, 0.2272, 0.847, 0.2273, 0.8334, 0.1764, 0.8773, 0.2995, 0.8281, 0.3542, 0.7973, 0.32, 0.8336, 0.2783, 0.828, 0.1007, 0.877, 0.1552, 0.8334, 0.1764, 0.7973, 0.1347, 0.8925, 0.2272, 0.8773, 0.2995, 0.8336, 0.2783, 0.847, 0.2273, 0.5665, 0.8117, 0.607, 0.8318, 0.5838, 0.879, 0.5424, 0.856, 0.5665, 0.8117, 0.5849, 0.771, 0.6301, 0.7914, 0.607, 0.8318, 0.5665, 0.8117, 0.5328, 0.7819, 0.5535, 0.7575, 0.5849, 0.771, 0.6143, 0.9436, 0.5668, 0.9325, 0.5838, 0.879, 0.628, 0.8932, 0.6143, 0.9436, 0.628, 0.8932, 0.67, 0.9022, 0.6612, 0.9517, 0.6482, 0.8465, 0.628, 0.8932, 0.5838, 0.879, 0.607, 0.8318, 0.6482, 0.8465, 0.6866, 0.8547, 0.67, 0.9022, 0.628, 0.8932, 0.6482, 0.8465, 0.6746, 0.8102, 0.6988, 0.8268, 0.6866, 0.8547, 0.6482, 0.8465, 0.607, 0.8318, 0.6301, 0.7914, 0.6746, 0.8102, 0.724, 0.8559, 0.7629, 0.8541, 0.7629, 0.9105, 0.714, 0.9079, 0.724, 0.8559, 0.7284, 0.82, 0.7629, 0.8168, 0.7629, 0.8541, 0.724, 0.8559, 0.6866, 0.8547, 0.6988, 0.8268, 0.7284, 0.82, 0.724, 0.8559, 0.714, 0.9079, 0.67, 0.9022, 0.6866, 0.8547, 0.7092, 0.9604, 0.714, 0.9079, 0.7629, 0.9105, 0.7629, 0.9677, 0.7092, 0.9604, 0.6612, 0.9517, 0.67, 0.9022, 0.714, 0.9079, 0.7091, 0.7682, 0.6593, 0.7405, 0.6702, 0.7218, 0.7112, 0.7423, 0.6086, 0.7178, 0.5504, 0.7234, 0.5413, 0.6755, 0.6008, 0.6681, 0.6086, 0.7178, 0.5849, 0.771, 0.5535, 0.7575, 0.5504, 0.7234, 0.6086, 0.7178, 0.6593, 0.7405, 0.6301, 0.7914, 0.5849, 0.771, 0.7629, 0.7583, 0.7091, 0.7682, 0.7112, 0.7423, 0.7629, 0.7511, 0.7091, 0.7682, 0.6746, 0.8102, 0.6301, 0.7914, 0.6593, 0.7405, 0.7091, 0.7682, 0.7284, 0.82, 0.6988, 0.8268, 0.6746, 0.8102, 0.7091, 0.7682, 0.7629, 0.7583, 0.7629, 0.8168, 0.7284, 0.82, 0.7629, 0.7289, 0.7629, 0.7511, 0.7112, 0.7423, 0.7177, 0.7202, 0.04982, 0.1138, 0.0124, 0.1126, 0.009702, 0.1977, 0.04499, 0.1987, 0.009702, 0.1977, 0.01297, 0.3167, 0.03963, 0.3146, 0.04499, 0.1987, 0.01297, 0.3167, 0.02698, 0.4161, 0.07586, 0.4027, 0.03963, 0.3146, 0.354, 0.9315, 0.5168, 0.922, 0.514, 0.8685, 0.3381, 0.8764, 0.1514, 0.6038, 0.09739, 0.6738, 0.1384, 0.7086, 0.1718, 0.6134, 0.03831, 0.7414, 0.1384, 0.7086, 0.09739, 0.6738, 0.02302, 0.7055, 0.3879, 0.2762, 0.3848, 0.2809, 0.4207, 0.2817, 0.4175, 0.2779, 0.3338, 0.8325, 0.5117, 0.8329, 0.511, 0.7978, 0.3333, 0.7933, 0.3519, 0.6865, 0.5192, 0.7047, 0.5267, 0.6654, 0.3658, 0.638, 0.3333, 0.7933, 0.511, 0.7978, 0.5134, 0.7416, 0.3442, 0.7307, 0.2852, 0.794, 0.3024, 0.7936, 0.3154, 0.727, 0.2998, 0.7244, 0.3094, 0.6747, 0.3244, 0.6796, 0.3416, 0.6275, 0.3278, 0.6202, 0.2865, 0.8367, 0.3034, 0.8351, 0.3024, 0.7936, 0.2852, 0.794, 0.3143, 0.9425, 0.3286, 0.9374, 0.3087, 0.8813, 0.2928, 0.8825, 0.1737, 0.9888, 0.2597, 0.9573, 0.2329, 0.8885, 0.139, 0.9149, 0.1323, 0.861, 0.2263, 0.8439, 0.2213, 0.7971, 0.1209, 0.8067, 0.1718, 0.6134, 0.252, 0.6525, 0.2777, 0.5949, 0.2077, 0.529, 0.1209, 0.8067, 0.2213, 0.7971, 0.235, 0.7137, 0.1384, 0.7086, 0.1384, 0.7086, 0.235, 0.7137, 0.252, 0.6525, 0.1718, 0.6134, 0.139, 0.9149, 0.2329, 0.8885, 0.2263, 0.8439, 0.1323, 0.861, 0.2928, 0.8825, 0.3087, 0.8813, 0.3034, 0.8351, 0.2865, 0.8367, 0.2998, 0.7244, 0.3154, 0.727, 0.3244, 0.6796, 0.3094, 0.6747, 0.3442, 0.7307, 0.5134, 0.7416, 0.5192, 0.7047, 0.3519, 0.6865, 0.3381, 0.8764, 0.514, 0.8685, 0.5117, 0.8329, 0.3338, 0.8325, 0.2865, 0.4702, 0.2916, 0.4708, 0.2908, 0.4436, 0.2845, 0.4482, 0.1653, 0.5265, 0.1514, 0.6038, 0.1718, 0.6134, 0.2077, 0.529, 0.6775, 0.7085, 0.6702, 0.7218, 0.6313, 0.7034, 0.6515, 0.6836, 0.5132, 0.4497, 0.5079, 0.4467, 0.5052, 0.474, 0.5105, 0.4738, 0.5105, 0.4738, 0.5052, 0.474, 0.512, 0.5028, 0.5192, 0.4982, 0.2811, 0.492, 0.2846, 0.4983, 0.2916, 0.4708, 0.2865, 0.4702, 0.4095, 0.6261, 0.416, 0.6196, 0.3698, 0.6187, 0.3721, 0.6253, 0.2916, 0.4708, 0.3386, 0.476, 0.3399, 0.4481, 0.2908, 0.4436, 0.416, 0.6196, 0.4156, 0.5674, 0.3752, 0.5665, 0.3698, 0.6187, 0.5052, 0.474, 0.4581, 0.4776, 0.462, 0.5078, 0.512, 0.5028, 0.3848, 0.2809, 0.384, 0.3202, 0.4203, 0.3214, 0.4207, 0.2817, 0.5079, 0.4467, 0.4575, 0.4498, 0.4581, 0.4776, 0.5052, 0.474, 0.2846, 0.4983, 0.3335, 0.5052, 0.3386, 0.476, 0.2916, 0.4708, 0.384, 0.3202, 0.3803, 0.3483, 0.4224, 0.3503, 0.4203, 0.3214, 0.3803, 0.3483, 0.3793, 0.38, 0.4214, 0.3814, 0.4224, 0.3503, 0.3793, 0.38, 0.3881, 0.3933, 0.4117, 0.3969, 0.4214, 0.3814, 0.3881, 0.3933, 0.3821, 0.4189, 0.418, 0.4209, 0.4117, 0.3969, 0.3821, 0.4189, 0.377, 0.4408, 0.4213, 0.4416, 0.418, 0.4209, 0.377, 0.4408, 0.3713, 0.4657, 0.4254, 0.4647, 0.4213, 0.4416, 0.3713, 0.4657, 0.371, 0.4713, 0.4257, 0.4712, 0.4254, 0.4647, 0.371, 0.4713, 0.3827, 0.4847, 0.4116, 0.4891, 0.4257, 0.4712, 0.3827, 0.4847, 0.3725, 0.5196, 0.4207, 0.5206, 0.4116, 0.4891, 0.3725, 0.5196, 0.372, 0.5426, 0.4203, 0.544, 0.4207, 0.5206, 0.372, 0.5426, 0.3752, 0.5665, 0.4156, 0.5674, 0.4203, 0.544, 0.3793, 0.38, 0.3551, 0.411, 0.3821, 0.4189, 0.3881, 0.3933, 0.3551, 0.411, 0.3399, 0.4481, 0.3713, 0.4657, 0.377, 0.4408, 0.3821, 0.4189, 0.3399, 0.4481, 0.3386, 0.476, 0.371, 0.4713, 0.3713, 0.4657, 0.3543, 0.5136, 0.371, 0.4713, 0.3386, 0.476, 0.3335, 0.5052, 0.3827, 0.4847, 0.371, 0.4713, 0.3543, 0.5136, 0.3725, 0.5196, 0.4448, 0.4131, 0.4214, 0.3814, 0.4117, 0.3969, 0.418, 0.4209, 0.4575, 0.4498, 0.4448, 0.4131, 0.418, 0.4209, 0.4213, 0.4416, 0.4254, 0.4647, 0.4581, 0.4776, 0.4575, 0.4498, 0.4254, 0.4647, 0.4257, 0.4712, 0.4404, 0.5154, 0.462, 0.5078, 0.4581, 0.4776, 0.4257, 0.4712, 0.4257, 0.4712, 0.4116, 0.4891, 0.4207, 0.5206, 0.4404, 0.5154, 0.07963, 0.5175, 0.08538, 0.5343, 0.09617, 0.5354, 0.09781, 0.5203, 0.09781, 0.5203, 0.09617, 0.5354, 0.1095, 0.5408, 0.1136, 0.5272, 0.06827, 0.5412, 0.07333, 0.5766, 0.07878, 0.5682, 0.08538, 0.5343, 0.02695, 0.5513, 0.05485, 0.5824, 0.06259, 0.5775, 0.03866, 0.5492, 0.06827, 0.5412, 0.0575, 0.5378, 0.04077, 0.5418, 0.03866, 0.5492, 0.06102, 0.5244, 0.06827, 0.5412, 0.08538, 0.5343, 0.07963, 0.5175, 0.03866, 0.5492, 0.04077, 0.5418, 0.02885, 0.5428, 0.02695, 0.5513, 0.1136, 0.5272, 0.1095, 0.5408, 0.1326, 0.5429, 0.1352, 0.5232, 0.09028, 0.5846, 0.0979, 0.5727, 0.08919, 0.5687, 0.08144, 0.5774, 0.1027, 0.5879, 0.1075, 0.5789, 0.0979, 0.5727, 0.09028, 0.5846, 0.03866, 0.5492, 0.06259, 0.5775, 0.07333, 0.5766, 0.06827, 0.5412, 0.1095, 0.5408, 0.0979, 0.5727, 0.1075, 0.5789, 0.1326, 0.5429, 0.09617, 0.5354, 0.08919, 0.5687, 0.0979, 0.5727, 0.1095, 0.5408, 0.08538, 0.5343, 0.07878, 0.5682, 0.08919, 0.5687, 0.09617, 0.5354, 0.1217, 0.499, 0.1136, 0.5272, 0.1352, 0.5232, 0.1396, 0.5025, 0.02695, 0.5513, 0.02885, 0.5428, 0.02588, 0.5301, 0.02244, 0.5327, 0.5846, 0.3778, 0.6136, 0.3934, 0.6287, 0.3824, 0.5894, 0.3625, 0.02244, 0.5327, 0.02588, 0.5301, 0.01866, 0.517, 0.01066, 0.5155, 0.1155, 0.6247, 0.1021, 0.6178, 0.09716, 0.6235, 0.1074, 0.6343, 0.09763, 0.6448, 0.08981, 0.63, 0.08149, 0.6285, 0.08572, 0.6413, 0.04192, 0.6277, 0.05186, 0.6198, 0.04646, 0.6165, 0.03347, 0.622, 0.1074, 0.6343, 0.09716, 0.6235, 0.08981, 0.63, 0.09763, 0.6448, 0.0505, 0.4951, 0.04664, 0.5057, 0.053, 0.5235, 0.06102, 0.5244, 0.01066, 0.5155, 0.01866, 0.517, 0.03025, 0.508, 0.02748, 0.5004, 0.06102, 0.5244, 0.053, 0.5235, 0.0575, 0.5378, 0.06827, 0.5412, 0.07198, 0.4812, 0.07287, 0.4855, 0.1069, 0.4862, 0.1084, 0.4826, 0.09716, 0.6235, 0.08434, 0.6091, 0.08241, 0.6127, 0.08981, 0.63, 0.06426, 0.6298, 0.07074, 0.6104, 0.06676, 0.6094, 0.0566, 0.628, 0.08149, 0.6285, 0.07953, 0.6116, 0.07541, 0.6108, 0.07348, 0.6308, 0.0566, 0.628, 0.06676, 0.6094, 0.0642, 0.6053, 0.05186, 0.6198, 0.07367, 0.6448, 0.07348, 0.6308, 0.06426, 0.6298, 0.05954, 0.6428, 0.04798, 0.6406, 0.0566, 0.628, 0.05186, 0.6198, 0.04192, 0.6277, 0.08572, 0.6413, 0.08149, 0.6285, 0.07348, 0.6308, 0.07367, 0.6448, 0.05954, 0.6428, 0.06426, 0.6298, 0.0566, 0.628, 0.04798, 0.6406, 0.08434, 0.6091, 0.08622, 0.6054, 0.08272, 0.6034, 0.08027, 0.6075, 0.08027, 0.6075, 0.08272, 0.6034, 0.07766, 0.6008, 0.07602, 0.6052, 0.07953, 0.6116, 0.08027, 0.6075, 0.07602, 0.6052, 0.07541, 0.6108, 0.08241, 0.6127, 0.08434, 0.6091, 0.08027, 0.6075, 0.07953, 0.6116, 0.05186, 0.6198, 0.0642, 0.6053, 0.06117, 0.6036, 0.04646, 0.6165, 0.08981, 0.63, 0.08241, 0.6127, 0.07953, 0.6116, 0.08149, 0.6285, 0.1021, 0.6178, 0.08622, 0.6054, 0.08434, 0.6091, 0.09716, 0.6235, 0.07348, 0.6308, 0.07541, 0.6108, 0.07074, 0.6104, 0.06426, 0.6298, 0.6515, 0.6836, 0.6313, 0.7034, 0.6072, 0.6657, 0.626, 0.6516, 0.7177, 0.7202, 0.7112, 0.7423, 0.6702, 0.7218, 0.6775, 0.7085, 0.02698, 0.4161, 0.03784, 0.4444, 0.07785, 0.4358, 0.07586, 0.4027, 0.6593, 0.7405, 0.6086, 0.7178, 0.6313, 0.7034, 0.6702, 0.7218, 0.6086, 0.7178, 0.6008, 0.6681, 0.6072, 0.6657, 0.6313, 0.7034, 0.07963, 0.5175, 0.09781, 0.5203, 0.1069, 0.4862, 0.07287, 0.4855, 0.02748, 0.5004, 0.0259, 0.4968, 0.007225, 0.5142, 0.01066, 0.5155, 0.07198, 0.4812, 0.04923, 0.4915, 0.0505, 0.4951, 0.07287, 0.4855, 0.3087, 0.8813, 0.3381, 0.8764, 0.3338, 0.8325, 0.3034, 0.8351, 0.3154, 0.727, 0.3442, 0.7307, 0.3519, 0.6865, 0.3244, 0.6796, 0.3024, 0.7936, 0.3333, 0.7933, 0.3442, 0.7307, 0.3154, 0.727, 0.3244, 0.6796, 0.3519, 0.6865, 0.3658, 0.638, 0.3416, 0.6275, 0.3034, 0.8351, 0.3338, 0.8325, 0.3333, 0.7933, 0.3024, 0.7936, 0.3286, 0.9374, 0.354, 0.9315, 0.3381, 0.8764, 0.3087, 0.8813, 0.235, 0.7137, 0.2998, 0.7244, 0.3094, 0.6747, 0.252, 0.6525, 0.2329, 0.8885, 0.2928, 0.8825, 0.2865, 0.8367, 0.2263, 0.8439, 0.2597, 0.9573, 0.3143, 0.9425, 0.2928, 0.8825, 0.2329, 0.8885, 0.2263, 0.8439, 0.2865, 0.8367, 0.2852, 0.794, 0.2213, 0.7971, 0.252, 0.6525, 0.3094, 0.6747, 0.3278, 0.6202, 0.2777, 0.5949, 0.2213, 0.7971, 0.2852, 0.794, 0.2998, 0.7244, 0.235, 0.7137, 0.03963, 0.3146, 0.0439, 0.3142, 0.04999, 0.1988, 0.04499, 0.1987, 0.06102, 0.5244, 0.07963, 0.5175, 0.07287, 0.4855, 0.0505, 0.4951, 0.1383, 0.4742, 0.1399, 0.4721, 0.1121, 0.4496, 0.1107, 0.4536, 0.07586, 0.4027, 0.07951, 0.4022, 0.0439, 0.3142, 0.03963, 0.3146, 0.1584, 0.5137, 0.1609, 0.5131, 0.1399, 0.4721, 0.1383, 0.4742, 0.1107, 0.4536, 0.1121, 0.4496, 0.08064, 0.4317, 0.07785, 0.4358, 0.04499, 0.1987, 0.04999, 0.1988, 0.05509, 0.1146, 0.04982, 0.1138, 0.1914, 0.05802, 0.1297, 0.09623, 0.1487, 0.1079, 0.2074, 0.1287, 0.07785, 0.4358, 0.08064, 0.4317, 0.07951, 0.4022, 0.07586, 0.4027, 0.2074, 0.1349, 0.148, 0.1098, 0.1273, 0.1003, 0.1289, 0.161, 0.2291, 0.4216, 0.1695, 0.4422, 0.1984, 0.5026, 0.2602, 0.4508, 0.2074, 0.1349, 0.1289, 0.161, 0.1208, 0.2765, 0.168, 0.2856, 0.0439, 0.3142, 0.07951, 0.4022, 0.1125, 0.4012, 0.1154, 0.3316, 0.3543, 0.1947, 0.2729, 0.1876, 0.2174, 0.3045, 0.3113, 0.265, 0.3543, 0.1947, 0.3937, 0.1456, 0.3327, 0.1218, 0.2729, 0.1876, 0.168, 0.2856, 0.1705, 0.3252, 0.1939, 0.368, 0.2174, 0.3045, 0.04999, 0.1988, 0.0439, 0.3142, 0.1154, 0.3316, 0.1208, 0.2765, 0.3113, 0.265, 0.2291, 0.4216, 0.2602, 0.4508, 0.3542, 0.2898, 0.2174, 0.3045, 0.1939, 0.368, 0.2291, 0.4216, 0.3113, 0.265, 0.3965, 0.2186, 0.4265, 0.158, 0.3937, 0.1456, 0.3543, 0.1947, 0.1289, 0.161, 0.05509, 0.1146, 0.04999, 0.1988, 0.1208, 0.2765, 0.3965, 0.2186, 0.3543, 0.1947, 0.3113, 0.265, 0.3542, 0.2898, 0.1314, 0.4172, 0.1125, 0.4012, 0.07951, 0.4022, 0.1192, 0.4422, 0.1939, 0.368, 0.1602, 0.4179, 0.1695, 0.4422, 0.2291, 0.4216, 0.2729, 0.1876, 0.3327, 0.1218, 0.311, 0.09663, 0.2074, 0.1349, 0.1602, 0.4179, 0.1314, 0.4172, 0.1192, 0.4422, 0.1695, 0.4422, 0.1208, 0.2765, 0.1154, 0.3316, 0.1705, 0.3252, 0.168, 0.2856, 0.04923, 0.4915, 0.0259, 0.4968, 0.02748, 0.5004, 0.0505, 0.4951, 0.2729, 0.1876, 0.2074, 0.1349, 0.168, 0.2856, 0.2174, 0.3045, 0.4476, 0.1859, 0.4481, 0.1981, 0.4772, 0.1959, 0.4769, 0.1833, 0.4769, 0.1833, 0.4772, 0.1959, 0.5108, 0.1915, 0.508, 0.1762, 0.6073, 0.1926, 0.607, 0.2039, 0.6334, 0.1984, 0.637, 0.1866, 0.5473, 0.1921, 0.5486, 0.2048, 0.582, 0.2171, 0.5805, 0.2057, 0.508, 0.1762, 0.5108, 0.1915, 0.5486, 0.2048, 0.5473, 0.1921, 0.5805, 0.2057, 0.582, 0.2171, 0.607, 0.2039, 0.6073, 0.1926, 0.588, 0.08814, 0.585, 0.111, 0.6316, 0.09158, 0.633, 0.05791, 0.4733, 0.01471, 0.4726, 0.05154, 0.5401, 0.0822, 0.5433, 0.04875, 0.5433, 0.04875, 0.5401, 0.0822, 0.585, 0.111, 0.588, 0.08814, 0.633, 0.05791, 0.6316, 0.09158, 0.7011, 0.08126, 0.707, 0.03936, 0.4385, 0.03028, 0.4496, 0.06641, 0.4726, 0.05154, 0.4733, 0.01471, 0.3965, 0.04019, 0.4194, 0.07144, 0.4496, 0.06641, 0.4385, 0.03028, 0.07951, 0.4022, 0.08064, 0.4317, 0.1121, 0.4496, 0.1192, 0.4422, 0.1695, 0.4422, 0.1399, 0.4721, 0.1609, 0.5131, 0.1984, 0.5026, 0.1192, 0.4422, 0.1121, 0.4496, 0.1399, 0.4721, 0.1695, 0.4422, 0.585, 0.111, 0.5801, 0.1607, 0.612, 0.1486, 0.6316, 0.09158, 0.4726, 0.05154, 0.4962, 0.1222, 0.548, 0.1405, 0.5401, 0.0822, 0.5401, 0.0822, 0.548, 0.1405, 0.5801, 0.1607, 0.585, 0.111, 0.6316, 0.09158, 0.612, 0.1486, 0.6543, 0.1451, 0.7011, 0.08126, 0.4496, 0.06641, 0.4701, 0.137, 0.4962, 0.1222, 0.4726, 0.05154, 0.4194, 0.07144, 0.4403, 0.1409, 0.4701, 0.137, 0.4496, 0.06641, 0.4515, 0.2086, 0.4607, 0.273, 0.4863, 0.2785, 0.48, 0.2078, 0.48, 0.2078, 0.4863, 0.2785, 0.5146, 0.2744, 0.5121, 0.2038, 0.6054, 0.2139, 0.5991, 0.2737, 0.6289, 0.2747, 0.6329, 0.2099, 0.5478, 0.2165, 0.5454, 0.2808, 0.5752, 0.2885, 0.58, 0.2279, 0.5121, 0.2038, 0.5146, 0.2744, 0.5454, 0.2808, 0.5478, 0.2165, 0.58, 0.2279, 0.5752, 0.2885, 0.5991, 0.2737, 0.6054, 0.2139, 0.5801, 0.1607, 0.5805, 0.2057, 0.6073, 0.1926, 0.612, 0.1486, 0.4962, 0.1222, 0.508, 0.1762, 0.5473, 0.1921, 0.548, 0.1405, 0.548, 0.1405, 0.5473, 0.1921, 0.5805, 0.2057, 0.5801, 0.1607, 0.612, 0.1486, 0.6073, 0.1926, 0.637, 0.1866, 0.6543, 0.1451, 0.4701, 0.137, 0.4769, 0.1833, 0.508, 0.1762, 0.4962, 0.1222, 0.4403, 0.1409, 0.4476, 0.1859, 0.4769, 0.1833, 0.4701, 0.137, 0.582, 0.2171, 0.58, 0.2279, 0.6054, 0.2139, 0.607, 0.2039, 0.5108, 0.1915, 0.5121, 0.2038, 0.5478, 0.2165, 0.5486, 0.2048, 0.5486, 0.2048, 0.5478, 0.2165, 0.58, 0.2279, 0.582, 0.2171, 0.607, 0.2039, 0.6054, 0.2139, 0.6329, 0.2099, 0.6334, 0.1984, 0.4772, 0.1959, 0.48, 0.2078, 0.5121, 0.2038, 0.5108, 0.1915, 0.4481, 0.1981, 0.4515, 0.2086, 0.48, 0.2078, 0.4772, 0.1959, 0.1297, 0.09623, 0.1273, 0.1003, 0.148, 0.1098, 0.1487, 0.1079, 0.07991, 0.05758, 0.07779, 0.06137, 0.1273, 0.1003, 0.1297, 0.09623, 0.2074, 0.1349, 0.2074, 0.1287, 0.1487, 0.1079, 0.148, 0.1098, 0.311, 0.09663, 0.3118, 0.09273, 0.2074, 0.1287, 0.2074, 0.1349, 0.1289, 0.161, 0.1273, 0.1003, 0.07779, 0.06137, 0.05509, 0.1146, 0.1127, 0.01456, 0.07991, 0.05758, 0.1297, 0.09623, 0.1914, 0.05802, 0.311, 0.09663, 0.3327, 0.1218, 0.3352, 0.1188, 0.3118, 0.09273, 0.3951, 0.1414, 0.3352, 0.1188, 0.3327, 0.1218, 0.3937, 0.1456, 0.05509, 0.1146, 0.07779, 0.06137, 0.07178, 0.05984, 0.04982, 0.1138, 0.4282, 0.1533, 0.3951, 0.1414, 0.3937, 0.1456, 0.4265, 0.158, 0.5991, 0.2737, 0.5946, 0.3311, 0.6249, 0.3302, 0.6289, 0.2747, 0.4863, 0.2785, 0.4874, 0.3285, 0.5125, 0.3282, 0.5146, 0.2744, 0.4607, 0.273, 0.4633, 0.3253, 0.4874, 0.3285, 0.4863, 0.2785, 0.5454, 0.2808, 0.5427, 0.326, 0.5685, 0.3311, 0.5752, 0.2885, 0.5146, 0.2744, 0.5125, 0.3282, 0.5427, 0.326, 0.5454, 0.2808, 0.5752, 0.2885, 0.5685, 0.3311, 0.5946, 0.3311, 0.5991, 0.2737, 0.04664, 0.5057, 0.0505, 0.4951, 0.02748, 0.5004, 0.03025, 0.508, 0.09781, 0.5203, 0.1136, 0.5272, 0.1217, 0.499, 0.1069, 0.4862, 0.1396, 0.5025, 0.1431, 0.5007, 0.1234, 0.4956, 0.1217, 0.499, 0.1084, 0.4826, 0.1069, 0.4862, 0.1217, 0.499, 0.1234, 0.4956, 0.4633, 0.3253, 0.4561, 0.3373, 0.486, 0.3398, 0.4874, 0.3285, 0.5846, 0.3778, 0.5894, 0.3625, 0.563, 0.3607, 0.5619, 0.3734, 0.5139, 0.3731, 0.5127, 0.358, 0.4891, 0.3579, 0.4914, 0.3738, 0.4914, 0.3738, 0.4891, 0.3579, 0.4589, 0.3646, 0.4722, 0.3769, 0.5686, 0.3409, 0.563, 0.3607, 0.5894, 0.3625, 0.5951, 0.344, 0.5118, 0.3407, 0.5127, 0.358, 0.5414, 0.3588, 0.5416, 0.3415, 0.5416, 0.3415, 0.5414, 0.3588, 0.563, 0.3607, 0.5686, 0.3409, 0.5951, 0.344, 0.5894, 0.3625, 0.6287, 0.3824, 0.6364, 0.3501, 0.486, 0.3398, 0.4891, 0.3579, 0.5127, 0.358, 0.5118, 0.3407, 0.4561, 0.3373, 0.4589, 0.3646, 0.4891, 0.3579, 0.486, 0.3398, 0.5388, 0.3725, 0.5414, 0.3588, 0.5127, 0.358, 0.5139, 0.3731, 0.5619, 0.3734, 0.563, 0.3607, 0.5414, 0.3588, 0.5388, 0.3725, 0.5685, 0.3311, 0.5686, 0.3409, 0.5951, 0.344, 0.5946, 0.3311, 0.5946, 0.3311, 0.5951, 0.344, 0.6364, 0.3501, 0.6249, 0.3302, 0.5621, 0.5605, 0.4958, 0.5608, 0.5187, 0.6066, 0.5668, 0.6163, 0.4958, 0.5608, 0.5621, 0.5605, 0.5634, 0.5233, 0.496, 0.5233, 0.5655, 0.6448, 0.5668, 0.6163, 0.5187, 0.6066, 0.5162, 0.6415, 0.5427, 0.326, 0.5416, 0.3415, 0.5686, 0.3409, 0.5685, 0.3311, 0.5125, 0.3282, 0.5118, 0.3407, 0.5416, 0.3415, 0.5427, 0.326, 0.4874, 0.3285, 0.486, 0.3398, 0.5118, 0.3407, 0.5125, 0.3282, 0.1209, 0.8067, 0.1384, 0.7086, 0.03831, 0.7414, 0.02185, 0.8248, 0.1323, 0.861, 0.1209, 0.8067, 0.02185, 0.8248, 0.03512, 0.8801])
me_cube.use_remesh_preserve_volume = False
me_cube.use_remesh_preserve_attributes = False
me_cube.use_mirror_vertex_groups = False
me_cube.update()

# ---- objects
ob_body = bpy.data.objects.new('Body', me_cube)
ob_lamp = bpy.data.objects.new('Lamp', light_lamp)
ob_camera = bpy.data.objects.new('Camera', cam_camera)

# ---- transforms, parenting, visibility, modifiers, constraints
ob_body.location = (0.0, 0.0, -0.04543)
ob_body.lineart.crease_threshold = 0.0
ob_lamp.location = (6.709, -0.7429, 9.311)
ob_lamp.rotation_euler = (0.6503, 0.05522, 1.866)
ob_lamp.lock_rotations_4d = False
ob_lamp.empty_display_type = 'ARROWS'
ob_lamp.color = (0.0, 0.0, 0.0, 0.0)
ob_lamp.lineart.crease_threshold = 0.0
ob_camera.location = (7.481, -6.508, 5.344)
ob_camera.rotation_euler = (1.109, 0.0, 0.8149)
ob_camera.lock_rotations_4d = False
ob_camera.empty_display_type = 'ARROWS'
ob_camera.color = (0.0, 0.0, 0.0, 0.0)
ob_camera.display_type = 'WIRE'
ob_camera.lineart.crease_threshold = 0.0

# ---- collection membership
col_collection_1.objects.link(ob_body)
col_collection_1.objects.link(ob_lamp)
col_collection_1.objects.link(ob_camera)

# ---- scene / render settings (as saved in the file)
scene.camera = ob_camera
scene.frame_start = 1; scene.frame_end = 250; scene.frame_set(1)
scene.render.engine = 'BLENDER_EEVEE_NEXT'
scene.render.resolution_percentage = 50
scene.render.dither_intensity = 0.0
scene.cycles.use_denoising = False
scene.cycles.samples = 128
scene.cycles.sampling_pattern = 'TABULATED_SOBOL'
scene.cycles.light_sampling_threshold = 0.0
scene.cycles.use_adaptive_sampling = False
scene.cycles.use_light_tree = False
scene.cycles.blur_glossy = 0.0
scene.cycles.sample_clamp_indirect = 0.0
scene.view_settings.view_transform = 'Standard'
bpy.context.view_layer.update()
